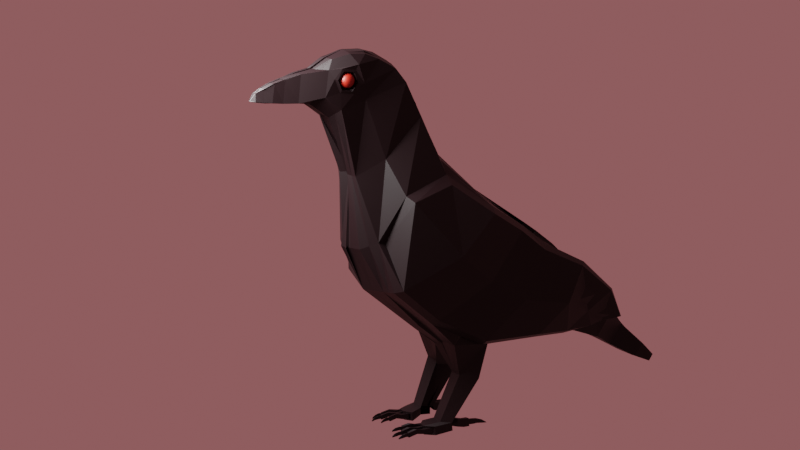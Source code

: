 # Source: corvo.blend  (saved by Blender 3.2.14; exported with 4.5.12 LTS)
import bpy
from mathutils import Matrix  # noqa: F401  (used for matrix-valued properties, if any)

bpy.ops.wm.read_factory_settings(use_empty=True)
scene = bpy.context.scene
scene.name = 'Scene'

# ---- collections
col_corvo = bpy.data.collections.new('corvo'); scene.collection.children.link(col_corvo)

# ---- images (referenced by path relative to the original .blend; pixels are not part of the script)
import os
ASSET_DIR = os.environ.get("B2B_ASSET_DIR", "")  # directory of the original .blend (textures are referenced by path, not embedded)
HERE = os.path.dirname(os.path.abspath(__file__))  # packed textures are extracted next to this script under _unpacked/

def load_image(name, relpath, width, height, colorspace="sRGB"):
    """Load a texture the original file referenced (path relative to the .blend, or extracted next to this script)."""
    p = next((c for c in (os.path.join(HERE, relpath), os.path.join(ASSET_DIR, relpath)) if relpath and os.path.exists(c)), "")
    if p:
        img = bpy.data.images.load(p, check_existing=True)
        img.name = name
    else:  # same state as the original file: an image datablock whose file is absent (Cycles renders it pink)
        img = bpy.data.images.new(name, width, height)
        img.source = "FILE"
        img.filepath = "//" + (relpath or name)
    img.colorspace_settings.name = colorspace
    return img
img_410easfcsdl__ac_sy450__jpg = load_image('410easfCsdL._AC_SY450_.jpg', '410easfCsdL._AC_SY450_.jpg', 1024, 1024, 'sRGB')

# ---- materials (node trees are filled in below, after node groups)
mat_material_001 = bpy.data.materials.new('Material.001')
mat_material_002 = bpy.data.materials.new('Material.002')

# ---- material node trees
mat_material_001.use_nodes = True; mat_material_001.node_tree.nodes.clear()
_N = mat_material_001.node_tree.nodes; _L = mat_material_001.node_tree.links
n0 = _N.new('ShaderNodeBsdfPrincipled'); n0.name = 'Principled BSDF'; n0.location = (10, 300)
n0.distribution = 'GGX'
n0.subsurface_method = 'RANDOM_WALK_SKIN'
n0.inputs[0].default_value = (0.002579, 0.0, 0.0003988, 1.0)
n0.inputs[3].default_value = 1.45
n0.inputs[13].default_value = 0.2464
n0.inputs[27].default_value = (0.0, 0.0, 0.0, 1.0)
n0.inputs[28].default_value = 1.0
n1 = _N.new('ShaderNodeOutputMaterial'); n1.name = 'Material Output'; n1.location = (300, 300)
_L.new(n0.outputs[0], n1.inputs[0])
n1.is_active_output = True
mat_material_002.use_nodes = True; mat_material_002.node_tree.nodes.clear()
_N = mat_material_002.node_tree.nodes; _L = mat_material_002.node_tree.links
n0 = _N.new('ShaderNodeBsdfPrincipled'); n0.name = 'Principled BSDF'; n0.location = (10, 300)
n0.distribution = 'GGX'
n0.subsurface_method = 'RANDOM_WALK_SKIN'
n0.inputs[0].default_value = (0.2375, 0.005361, 0.0, 1.0)
n0.inputs[3].default_value = 1.45
n0.inputs[27].default_value = (0.0, 0.0, 0.0, 1.0)
n0.inputs[28].default_value = 1.0
n1 = _N.new('ShaderNodeOutputMaterial'); n1.name = 'Material Output'; n1.location = (300, 300)
n2 = _N.new('ShaderNodeTexImage'); n2.name = 'Image Texture'; n2.location = (-345, 177)
n2.image = img_410easfcsdl__ac_sy450__jpg
_L.new(n0.outputs[0], n1.inputs[0])
n1.is_active_output = True

# ---- world
world_world = bpy.data.worlds.new('World'); scene.world = world_world
world_world.use_nodes = True; world_world.node_tree.nodes.clear()
_N = world_world.node_tree.nodes; _L = world_world.node_tree.links
n0 = _N.new('ShaderNodeOutputWorld'); n0.name = 'World Output'; n0.location = (300, 300)
n1 = _N.new('ShaderNodeBackground'); n1.name = 'Background'; n1.location = (10, 300)
n1.inputs[0].default_value = (0.2462, 0.08732, 0.09109, 1.0)
_L.new(n1.outputs[0], n0.inputs[0])
n0.is_active_output = True
world_world.color = (0.05088, 0.05088, 0.05088)
world_world.use_sun_shadow = False
world_world.sun_shadow_jitter_overblur = 0.0

# ---- cameras
cam_camera_001 = bpy.data.cameras.new('Camera.001')

# ---- lights
light_point = bpy.data.lights.new('Point', 'POINT')
light_point.transmission_factor = 0.0
light_point.energy = 2000.0
light_point.shadow_soft_size = 0.67
light_point.shadow_maximum_resolution = 0.006
light_point.use_absolute_resolution = True

# ---- meshes
me_cube_001 = bpy.data.meshes.new('Cube.001')
me_cube_001.from_pydata([(0.3748, -0.8431, 0.332), (0.5248, -0.1141, 0.9188), (0.5751, -0.2885, -0.5587), (0.5771, 0.7686, 0.3251), (2.98e-08, -0.2976, -0.7993), (-0.2357, 1.024, 0.3273), (0.7118, 0.2959, -0.164), (0.6751, -0.7791, -0.1341), (0.6717, 0.3455, 0.5824), (0.6497, -0.6286, 0.7975), (-0.05909, -1.157, 0.2404), (-0.007403, -0.09275, 1.252), (3.12e-17, 0.4283, -0.3213), (0.804, -0.1322, 0.192), (-0.1349, -0.6937, 0.7585), (3.64e-17, -0.9224, -0.2643), (0.0, 0.493, 0.7249), (0.2131, -1.105, 1.043), (0.2131, -0.321, 1.631), (0.2986, -0.7913, 1.215), (0.0008554, -1.078, 1.073), (-0.03701, -0.2914, 1.749), (-0.1386, -0.8456, 1.286), (0.1558, -1.27, 2.055), (0.2302, -0.5132, 2.005), (0.1674, -1.126, 2.114), (0.003568, -1.412, 1.701), (-0.002919, -0.4601, 2.048), (-0.06766, -0.9858, 1.89), (0.1962, -1.428, 1.887), (0.2302, -0.6357, 2.153), (0.161, -1.215, 2.126), (-0.03189, -1.592, 1.858), (-0.004488, -0.6257, 2.219), (-0.06766, -1.03, 2.077), (0.1686, -1.092, 2.03), (0.2302, -0.8323, 2.258), (0.1633, -1.147, 1.959), (-0.03189, -1.529, 2.178), (-0.002919, -0.7965, 2.315), (-0.03096, -1.125, 2.238), (0.138, -1.322, 2.267), (0.2137, -0.9823, 2.316), (0.1867, -1.144, 2.321), (-0.0446, -1.367, 2.282), (0.003679, -0.9573, 2.356), (-0.004152, -1.15, 2.356), (0.1292, -1.697, 1.835), (-0.02762, -1.758, 1.833), (0.0889, -1.648, 2.125), (-0.02762, -1.702, 2.138), (0.104, -1.854, 1.839), (-0.01766, -1.907, 1.838), (0.06958, -1.809, 2.073), (0.008711, -1.855, 2.085), (0.104, -1.854, 1.839), (-0.01761, -1.907, 1.838), (0.06864, -1.809, 2.073), (-0.01761, -1.855, 2.085), (0.09581, -1.967, 1.85), (-0.01166, -2.016, 1.848), (0.06344, -1.924, 2.037), (-0.01166, -1.966, 2.047), (0.0781, -2.048, 1.86), (-0.006365, -2.084, 1.85), (0.05021, -2.031, 1.998), (-0.006365, -2.062, 2.0), (0.009844, -2.072, 1.858), (0.05484, -2.131, 1.867), (-0.01188, -2.155, 1.864), (0.04529, -2.124, 1.95), (-0.01188, -2.137, 1.941), (0.01847, -2.175, 1.873), (-0.001299, -2.179, 1.873), (0.0141, -2.173, 1.878), (-0.001299, -2.178, 1.878), (0.3636, 0.1046, -1.327), (0.451, 1.052, 0.199), (0.2044, 0.1353, -1.387), (-0.2357, 1.197, 0.2069), (0.3076, 0.589, -0.4209), (-0.2724, 0.6801, -0.521), (0.4748, 0.2969, -1.362), (0.4441, 1.343, -0.006221), (0.1736, 0.3931, -1.422), (-0.1613, 1.488, 0.001732), (0.4187, 0.7646, -0.8105), (-0.1613, 0.8557, -0.9105), (0.3155, 1.689, -0.2813), (-0.1064, 1.8, -0.2767), (0.4623, 1.227, -0.9178), (-0.1064, 1.296, -0.9978), (0.3326, 2.008, -0.5735), (-0.04175, 2.08, -0.5728), (0.4249, 1.646, -1.02), (-0.04175, 1.689, -1.077), (0.3339, 2.284, -0.8785), (0.002368, 2.329, -0.8805), (0.3726, 2.042, -1.178), (0.002368, 2.068, -1.218), (0.2009, 2.552, -1.146), (0.1148, 2.592, -1.142), (0.2296, 2.372, -1.367), (0.2049, 2.398, -1.391), (0.3168, 2.802, -1.4), (0.1379, 2.829, -1.397), (0.3223, 2.682, -1.547), (0.2383, 2.7, -1.563), (0.315, 2.977, -1.575), (0.121, 3.042, -1.574), (0.3248, 2.916, -1.651), (0.121, 2.976, -1.659), (0.451, -0.0176, -0.9261), (-0.009914, -0.0114, -1.034), (0.4441, 0.4255, -0.9794), (-0.1613, 0.3991, -1.081), (0.3164, -0.1156, -1.869), (0.2477, -0.09402, -1.884), (0.3846, 0.000658, -1.876), (0.2053, 0.08779, -1.909), (0.3319, -0.1048, -1.95), (0.07699, -2.051, 1.855), (0.3846, 0.0115, -1.975), (0.06394, -1.931, 2.039), (0.3, -0.2879, -1.913), (0.3119, -1.002, 0.3027), (0.3251, -0.2162, -1.916), (0.1957, -0.1374, -1.955), (0.3027, -0.2821, -1.968), (0.309, 0.9043, 0.3384), (0.3278, -0.2105, -1.971), (0.07806, -1.657, 2.127), (0.3514, -0.2011, -1.896), (0.3514, -0.1903, -2.004), (0.2629, -0.3139, -1.91), (0.309, 1.077, 0.2015), (0.2629, -0.3071, -1.978), (0.1117, -1.707, 1.835), (0.172, -0.114, -1.929), (0.2145, -0.277, -1.904), (0.09094, -1.975, 1.85), (0.06705, -1.816, 2.075), (0.3224, -0.5387, -1.917), (0.3317, -0.5385, -1.918), (0.3243, -0.5346, -1.956), (0.3336, -0.5344, -1.957), (0.2534, -0.6992, -1.949), (0.2586, -0.6792, -1.96), (0.2528, -0.6793, -1.96), (0.2574, -0.6817, -1.935), (0.2515, -0.6819, -1.935), (0.2586, -0.6792, -1.96), (0.3141, -0.5398, -1.908), (0.3392, -0.5391, -1.911), (0.3168, -0.534, -1.963), (0.3419, -0.5333, -1.966), (0.2528, -0.6793, -1.96), (0.2574, -0.6817, -1.935), (0.2515, -0.6819, -1.935), (0.2644, -0.6574, -1.956), (0.2565, -0.6576, -1.955), (0.3245, -0.5255, -1.916), (0.3337, -0.5252, -1.917), (0.3264, -0.5214, -1.955), (0.3356, -0.5211, -1.956), (0.1137, -1.329, 2.269), (0.2583, -0.6609, -1.922), (0.2505, -0.6611, -1.922), (0.2624, -0.6142, -1.951), (0.2532, -0.6144, -1.95), (0.2605, -0.6183, -1.912), (0.2513, -0.6186, -1.911), (0.1548, -1.124, 1.048), (0.3245, -0.5255, -1.916), (0.3337, -0.5252, -1.917), (0.3264, -0.5214, -1.955), (0.3356, -0.5211, -1.956), (0.309, -0.294, -0.6701), (0.2624, -0.5643, -1.953), (0.1274, 2.975, -1.579), (0.2532, -0.5645, -1.952), (0.2605, -0.5684, -1.914), (0.2513, -0.5686, -1.913), (0.2624, -0.5643, -1.953), (0.1153, -1.431, 2.165), (0.3245, -0.5754, -1.914), (0.3337, -0.5751, -1.915), (0.3264, -0.5713, -1.953), (0.3356, -0.571, -1.954), (0.2532, -0.5645, -1.952), (0.2687, -0.5765, -1.962), (0.2436, -0.5772, -1.96), (0.266, -0.5823, -1.907), (0.2409, -0.5829, -1.905), (0.3236, -0.6179, -1.925), (0.3315, -0.6177, -1.926), (0.3297, -0.6144, -1.958), (0.3375, -0.6142, -1.959), (0.2604, -0.5775, -1.954), (0.2512, -0.5778, -1.953), (0.2585, -0.5816, -1.914), (0.2492, -0.5819, -1.914), (0.04377, -2.135, 1.867), (0.3247, -0.6387, -1.938), (0.3305, -0.6386, -1.939), (0.3259, -0.6361, -1.963), (0.3318, -0.636, -1.963), (0.2389, -0.4932, -1.941), (0.2546, -0.2536, -1.968), (0.2342, -0.4093, -1.963), (0.2295, -0.3253, -1.965), (0.2519, -0.2594, -1.912), (0.2268, -0.3311, -1.91), (0.2248, -0.3043, -1.979), (0.1464, -1.496, 1.854), (0.3247, -0.6387, -1.938), (0.3305, -0.6386, -1.939), (0.3259, -0.6361, -1.963), (0.3318, -0.636, -1.963), (0.2248, -0.3111, -1.911), (0.2877, 0.02596, -1.982), (0.2507, -0.1012, -1.957), (0.2877, 0.01512, -1.881), (0.05373, -2.034, 1.996), (0.3265, -0.6561, -1.953), (0.3297, -0.656, -1.953), (0.3272, -0.6547, -1.966), (0.3303, -0.6546, -1.966), (0.2378, -0.112, -1.871), (0.3421, 0.3129, -1.372), (0.27, 0.1097, -1.337), (0.1355, 2.913, -1.656), (0.1672, 2.681, -1.554), (0.1202, 2.372, -1.375), (0.3074, -0.3661, -1.966), (0.3121, -0.4501, -1.944), (0.3094, -0.4558, -1.889), (0.3047, -0.3718, -1.911), (0.3298, -0.3238, -1.914), (0.3345, -0.4315, -1.891), (0.3372, -0.4257, -1.946), (0.3325, -0.3181, -1.969), (0.1868, 2.043, -1.187), (0.1545, 2.289, -0.8813), (0.2668, 2.034, -0.5658), (0.01154, -2.174, 1.878), (0.3591, 1.654, -1.029), (0.01519, -2.176, 1.873), (0.0358, -2.126, 1.949), (0.1581, 2.802, -1.403), (0.09637, 2.554, -1.149), (0.1657, -0.2947, -0.696), (0.1503, -0.2962, -0.7476), (0.1503, 0.9818, 0.3362), (0.1657, 0.9302, 0.3377), (0.09123, -1.118, 0.2497), (0.2415, -1.08, 0.2591), (0.2415, -0.09567, 1.149), (0.09123, -0.09421, 1.2), (0.3737, -0.8631, -0.2059), (0.1868, -0.8928, -0.2351), (0.3737, 0.4233, 0.6665), (0.1868, 0.4582, 0.6957), (-0.02133, -1.039, 1.063), (0.0959, -1.144, 1.053), (0.0959, -0.3111, 1.67), (0.08023, -0.3012, 1.709), (0.04323, -1.387, 1.686), (0.1183, -1.362, 1.671), (0.1183, -0.4955, 2.019), (0.04323, -0.4778, 2.033), (0.03211, -1.586, 1.819), (0.09612, -1.565, 1.82), (0.155, -0.6238, 2.172), (0.07993, -0.6119, 2.191), (0.01797, -1.51, 2.174), (0.06784, -1.491, 2.169), (0.155, -0.8204, 2.277), (0.07993, -0.8084, 2.296), (0.04071, -1.352, 2.277), (0.08933, -1.337, 2.272), (0.1612, -0.974, 2.33), (0.1538, -0.9656, 2.343), (0.1349, -1.146, 2.333), (0.08306, -1.148, 2.345), (0.03319, -1.738, 1.834), (0.09399, -1.718, 1.835), (0.01975, -1.684, 2.134), (0.06712, -1.666, 2.13), (0.03564, -1.889, 1.838), (0.089, -1.871, 1.839), (0.05024, -1.84, 2.081), (0.06544, -1.824, 2.077), (0.03569, -1.889, 1.838), (0.089, -1.871, 1.839), (0.02391, -1.84, 2.081), (0.06544, -1.824, 2.077), (0.03718, -2.0, 1.849), (0.08603, -1.984, 1.849), (0.02639, -1.952, 2.044), (0.06444, -1.938, 2.041), (0.03475, -2.069, 1.851), (0.07587, -2.055, 1.851), (0.02546, -2.049, 1.996), (0.05728, -2.036, 1.993), (0.01036, -2.147, 1.865), (0.0326, -2.139, 1.866), (0.007173, -2.133, 1.944), (0.02623, -2.129, 1.947), (0.005289, -2.178, 1.873), (0.01188, -2.176, 1.873), (0.003834, -2.176, 1.878), (0.008966, -2.175, 1.878), (0.1657, -0.01246, -0.9594), (0.1503, -0.007313, -0.9927), (0.1503, 1.154, 0.2092), (0.1657, 1.103, 0.2041), (0.2769, 0.4198, -1.011), (0.2615, 0.4141, -1.042), (0.1467, 1.446, 0.004062), (0.3712, 1.394, -0.00108), (0.3499, 0.798, -0.8413), (0.298, 0.8315, -0.8722), (0.1689, 1.769, -0.2733), (0.3608, 1.729, -0.2773), (0.3237, 1.253, -0.942), (0.1975, 1.279, -0.9662), (0.1951, 2.062, -0.5681), (0.2005, 2.061, -0.5581), (0.2928, 1.663, -1.037), (0.2144, 1.681, -1.053), (0.213, 2.32, -0.8749), (-0.02646, 2.293, -0.8842), (-0.0006862, 2.044, -1.196), (0.2259, 2.065, -1.199), (0.1541, 2.578, -1.143), (-0.009129, 2.556, -1.152), (0.009944, 2.372, -1.382), (0.2537, 2.39, -1.383), (0.1641, 2.82, -1.398), (-0.001915, 2.802, -1.406), (0.0108, 2.679, -1.56), (0.2708, 2.694, -1.558), (0.1345, 3.037, -1.574), (-0.06194, 2.973, -1.582), (-0.05541, 2.91, -1.661), (0.1378, 2.973, -1.657), (0.1756, 0.1148, -1.347), (0.2575, 0.125, -1.367), (0.2082, 0.329, -1.382), (0.2583, 0.361, -1.402), (0.1585, -0.1084, -1.874), (0.2706, -0.1012, -1.879), (0.1899, 0.0297, -1.887), (0.265, 0.05875, -1.898), (0.1689, -0.09758, -1.964), (0.09652, -1.863, 1.839), (0.1899, 0.04055, -1.989), (0.06752, -1.816, 2.075), (0.1409, -0.2508, -1.915), (0.2374, -0.2905, -1.899), (0.1409, -0.2442, -1.981), (0.09653, -1.863, 1.839), (0.2451, -0.2922, -1.922), (0.3381, 1.709, -0.2793), (0.3933, 1.24, -0.9299), (0.3845, 0.7812, -0.8258), (0.3608, 0.4226, -0.9951), (0.309, -0.01504, -0.9427), (0.1609, -1.145, 2.327), (0.1876, -0.9781, 2.323), (0.1928, -0.8263, 2.268), (0.1928, -0.6298, 2.163), (0.1745, -0.5044, 2.012), (0.1548, -0.3161, 1.651), (0.4675, 0.4058, 0.6518), (0.2572, -0.6978, -1.963), (0.254, -0.6978, -1.963), (0.2565, -0.6992, -1.95), (0.4675, -0.8482, -0.1912), (0.1708, -1.312, 1.713), (0.4078, 1.368, -0.003662), (0.3187, -0.1027, 1.078), (0.3248, 0.1866, -1.89), (0.265, 0.1837, -1.901), (0.3248, 0.1974, -1.992), (0.265, 0.1945, -2.006), (0.3073, 0.262, -1.915), (0.2826, 0.2609, -1.919), (0.3073, 0.2692, -1.982), (0.2826, 0.2679, -1.988), (0.3248, 0.261, -1.894), (0.265, 0.2581, -1.905), (0.3248, 0.2719, -1.996), (0.265, 0.269, -2.01), (0.3073, 0.3221, -1.92), (0.2826, 0.321, -1.924), (0.3073, 0.3293, -1.987), (0.2826, 0.328, -1.993), (0.3056, 0.3853, -1.93), (0.2842, 0.3843, -1.934), (0.3056, 0.3915, -1.988), (0.2842, 0.3904, -1.993), (0.3031, 0.4513, -1.956), (0.2868, 0.4505, -1.959), (0.3031, 0.456, -2.0), (0.2868, 0.4552, -2.004), (0.2964, 0.5209, -2.004), (0.2934, 0.5207, -2.004), (0.2964, 0.5217, -2.012), (0.2934, 0.5216, -2.013), (0.265, 0.1321, -1.987), (0.3248, 0.119, -1.973), (0.3248, 0.1081, -1.871), (0.265, 0.1212, -1.882), (0.451, 0.8786, 0.3392), (0.4659, 0.3406, -0.2166), (0.451, -0.2932, -0.6444), (0.3816, -0.9257, 0.3458), (0.5605, -0.8334, -0.1767), (0.5605, 0.3884, 0.6373), (0.3952, -0.1096, 1.009), (0.5304, -0.6725, 0.8479), (0.4916, 1.161, 0.1126), (0.625, 0.7945, -0.4697), (0.4916, 0.3208, -0.958), (0.6039, 1.068, 0.08022), (0.7237, 0.746, -0.4321), (0.602, 0.3092, -0.8826), (0.5407, 1.66, -0.1448), (0.6423, 1.381, -0.5884), (0.5407, 1.02, -0.9604), (0.6263, 1.589, -0.1694), (0.7176, 1.344, -0.5597), (0.6249, 1.011, -0.9029), (0.5016, 2.126, -0.5478), (0.4607, 1.8, -0.8075), (0.5016, 1.433, -0.9923), (0.5695, 2.066, -0.5478), (0.507, 1.78, -0.7763), (0.5683, 1.441, -0.9469), (0.4383, 2.336, -0.9432), (0.3525, 2.087, -0.9942), (0.4383, 1.837, -0.9928), (0.4796, 2.303, -0.9267), (0.3888, 2.085, -0.9717), (0.479, 1.854, -0.9705), (0.1915, -0.9676, 1.842), (0.2227, -1.263, 1.756), (0.1569, -1.236, 1.971), (0.2284, -0.9964, 2.016), (0.2576, -1.075, 2.215), (0.1624, -1.372, 2.161), (0.2143, -1.25, 1.953), (0.2057, -1.266, 1.927), (0.2129, -1.114, 1.908), (0.2223, -1.138, 1.938), (0.2276, -1.04, 2.005), (0.2288, -1.07, 2.027), (0.214, -1.242, 2.175), (0.2194, -1.224, 2.147), (0.2274, -1.113, 2.132), (0.2271, -1.099, 2.157), (0.2128, -1.292, 2.058), (0.1998, -1.324, 2.069), (0.2362, -0.499, -1.886), (0.2315, -0.415, -1.908), (0.2566, -0.367, -1.911), (0.2613, -0.4746, -1.888), (0.264, -0.4689, -1.943), (0.2593, -0.3613, -1.966), (0.2831, -0.3174, -1.889), (0.2831, -0.3066, -1.997), (0.189, -0.2951, -1.913), (0.189, -0.2885, -1.979), (0.1253, -0.2386, -1.894), (0.1253, -0.2277, -2.002), (0.2046, -0.3116, -1.891), (0.2046, -0.3007, -2.0), (0.2629, -0.2907, -1.91), (0.2629, -0.2839, -1.978), (0.2248, -0.2879, -1.911), (0.2248, -0.2811, -1.979), (0.1409, -0.2276, -1.915), (0.1409, -0.221, -1.981), (0.189, -0.272, -1.913), (0.189, -0.2654, -1.979), (0.1356, -0.6405, -1.938), (0.1418, -0.6215, -1.95), (0.136, -0.621, -1.949), (0.1428, -0.6231, -1.925), (0.1371, -0.6226, -1.924), (0.1418, -0.6215, -1.95), (0.136, -0.621, -1.949), (0.1428, -0.6231, -1.925), (0.1371, -0.6226, -1.924), (0.1502, -0.6003, -1.947), (0.1425, -0.5997, -1.946), (0.1473, -0.6021, -1.913), (0.1396, -0.6014, -1.912), (0.1534, -0.5571, -1.944), (0.1443, -0.5563, -1.942), (0.1551, -0.5597, -1.905), (0.146, -0.5589, -1.903), (0.1585, -0.5075, -1.948), (0.1494, -0.5067, -1.946), (0.1602, -0.5102, -1.909), (0.1511, -0.5094, -1.907), (0.1585, -0.5075, -1.948), (0.1494, -0.5067, -1.946), (0.1624, -0.5206, -1.958), (0.1378, -0.5185, -1.953), (0.1648, -0.5244, -1.902), (0.1402, -0.5222, -1.897), (0.155, -0.5205, -1.948), (0.1459, -0.5197, -1.946), (0.1567, -0.5232, -1.909), (0.1476, -0.5224, -1.907), (0.144, -0.434, -1.936), (0.1821, -0.1985, -1.975), (0.1459, -0.3507, -1.962), (0.15, -0.2669, -1.967), (0.1845, -0.2022, -1.919), (0.1524, -0.2706, -1.911), (0.1381, -0.6399, -1.952), (0.135, -0.6396, -1.952), (0.1387, -0.6408, -1.939), (0.1464, -0.4377, -1.881), (0.1483, -0.3545, -1.907), (0.1779, -0.3096, -1.914), (0.1735, -0.4164, -1.887), (0.1711, -0.4126, -1.942), (0.1755, -0.3059, -1.969)], [(138, 127), (363, 360)], [(252, 4, 113, 314), (415, 416, 80, 77), (2, 6, 13, 7), (6, 3, 8, 13), (13, 8, 1, 9), (7, 13, 9, 0), (11, 14, 22, 21), (258, 11, 21, 266), (177, 417, 419, 379), (379, 419, 418, 125), (253, 5, 16, 262), (262, 16, 11, 258), (21, 22, 28, 27), (19, 18, 24, 447), (418, 422, 19, 17), (14, 10, 20, 22), (125, 418, 17, 172), (422, 421, 18, 19), (380, 448, 29, 214), (28, 26, 32, 34), (266, 21, 27, 270), (17, 19, 447, 448), (22, 20, 26, 28), (172, 17, 448, 380), (274, 33, 39, 278), (33, 34, 40, 39), (447, 24, 30, 450), (27, 28, 34, 33), (270, 27, 33, 274), (454, 464, 29, 448), (184, 452, 41, 165), (40, 38, 44, 46), (462, 457, 450, 451), (34, 32, 38, 40), (275, 38, 50, 287), (450, 30, 36, 451), (279, 284, 46, 44), (284, 282, 45, 46), (451, 36, 42, 43), (39, 40, 46, 45), (278, 39, 45, 282), (452, 451, 43, 41), (137, 47, 51, 362), (38, 32, 48, 50), (214, 29, 47, 137), (29, 452, 49, 47), (54, 52, 56, 58), (50, 48, 52, 54), (287, 50, 54, 291), (47, 49, 53, 51), (55, 57, 61, 59), (291, 54, 58, 295), (51, 53, 57, 55), (362, 51, 55, 356), (59, 61, 65, 63), (356, 55, 59, 140), (58, 56, 60, 62), (295, 58, 62, 299), (66, 64, 69, 71), (140, 59, 63, 121), (62, 60, 64, 66), (299, 62, 66, 303), (68, 70, 74, 72), (303, 66, 71, 307), (64, 60, 67, 69), (63, 65, 70, 68), (121, 63, 68, 202), (247, 72, 74, 245), (202, 68, 72, 247), (71, 69, 73, 75), (307, 71, 75, 311), (135, 77, 83, 381), (80, 112, 114, 86), (4, 12, 81, 113), (416, 417, 112, 80), (12, 5, 79, 81), (129, 415, 77, 135), (87, 85, 89, 91), (367, 366, 86, 114), (113, 81, 87, 115), (81, 79, 85, 87), (77, 80, 86, 83), (229, 82, 118, 222), (326, 91, 95, 330), (83, 86, 90, 88), (322, 87, 91, 326), (381, 83, 88, 364), (95, 93, 97, 99), (88, 90, 94, 92), (91, 89, 93, 95), (364, 88, 92, 244), (243, 96, 100, 250), (244, 92, 96, 243), (330, 95, 99, 334), (92, 94, 98, 96), (338, 103, 107, 342), (334, 99, 103, 338), (96, 98, 102, 100), (99, 97, 101, 103), (104, 106, 110, 108), (100, 102, 106, 104), (103, 101, 105, 107), (250, 100, 104, 249), (231, 179, 108, 110), (107, 105, 109, 111), (249, 104, 108, 179), (342, 107, 111, 346), (230, 76, 112, 368), (76, 82, 114, 112), (350, 84, 115, 318), (84, 78, 113, 115), (352, 117, 139, 360), (348, 78, 117, 352), (78, 84, 119, 117), (82, 76, 116, 118), (43, 42, 370, 369), (41, 43, 369, 165), (222, 118, 122, 220), (122, 118, 132, 133), (236, 235, 154, 152), (120, 122, 133, 472), (117, 119, 138, 139), (24, 373, 372, 30), (118, 116, 471, 132), (221, 120, 472, 478), (124, 126, 132, 471), (130, 128, 472, 133), (128, 124, 471, 472), (126, 130, 133, 132), (65, 223, 248, 70), (420, 375, 382, 421), (57, 141, 123, 61), (30, 372, 371, 36), (18, 374, 373, 24), (49, 131, 358, 53), (207, 469, 190, 191), (180, 178, 168, 169), (240, 239, 153, 155), (251, 177, 379, 259), (239, 236, 152, 153), (235, 240, 155, 154), (142, 143, 153, 152), (145, 144, 154, 155), (144, 142, 152, 154), (143, 145, 155, 153), (181, 182, 171, 170), (200, 198, 190, 192), (469, 468, 192, 190), (198, 199, 191, 190), (201, 200, 192, 193), (259, 379, 125, 256), (268, 380, 214, 272), (162, 161, 173, 174), (144, 145, 164, 163), (199, 198, 183, 189), (142, 144, 163, 161), (468, 465, 193, 192), (168, 170, 166, 159), (145, 143, 162, 164), (199, 201, 193, 191), (143, 142, 161, 162), (174, 173, 185, 186), (302, 121, 202, 306), (272, 214, 137, 286), (163, 164, 176, 175), (276, 184, 165, 280), (161, 163, 175, 173), (290, 362, 356, 294), (256, 125, 172, 264), (164, 162, 174, 176), (286, 137, 362, 290), (186, 185, 194, 195), (317, 321, 366, 367), (188, 186, 195, 197), (310, 247, 245, 312), (175, 176, 188, 187), (298, 140, 121, 302), (173, 175, 187, 185), (306, 202, 247, 310), (176, 174, 186, 188), (195, 194, 203, 204), (328, 244, 243, 332), (197, 195, 204, 206), (349, 229, 222, 353), (187, 188, 197, 196), (254, 129, 135, 316), (185, 187, 196, 194), (320, 381, 364, 324), (353, 222, 220, 357), (206, 204, 216, 218), (336, 250, 249, 340), (196, 197, 206, 205), (332, 243, 250, 336), (194, 196, 205, 203), (345, 344, 179, 231), (76, 230, 228, 116), (218, 216, 225, 227), (204, 203, 215, 216), (355, 221, 478, 476), (205, 206, 218, 217), (347, 230, 368, 313), (203, 205, 217, 215), (134, 219, 481, 479), (106, 232, 231, 110), (225, 224, 226, 227), (216, 215, 224, 225), (116, 228, 477, 471), (217, 218, 227, 226), (120, 221, 220, 122), (215, 217, 226, 224), (82, 229, 367, 114), (128, 130, 241, 234), (234, 241, 240, 235), (126, 124, 237, 238), (238, 237, 236, 239), (130, 126, 238, 241), (241, 238, 239, 240), (124, 128, 234, 237), (237, 234, 235, 236), (70, 248, 245, 74), (86, 366, 365, 90), (94, 246, 242, 98), (102, 233, 232, 106), (61, 123, 223, 65), (53, 358, 141, 57), (98, 242, 233, 102), (90, 365, 246, 94), (340, 249, 179, 344), (324, 364, 244, 328), (316, 135, 381, 320), (294, 356, 140, 298), (264, 172, 380, 268), (170, 171, 167, 166), (474, 473, 485, 486), (36, 371, 370, 42), (421, 382, 374, 18), (465, 207, 191, 193), (452, 184, 131, 49), (412, 411, 386, 385), (221, 355, 357, 220), (415, 129, 375, 420), (230, 347, 351, 228), (347, 348, 352, 351), (228, 351, 475, 477), (351, 352, 360, 475), (229, 349, 317, 367), (349, 350, 318, 317), (78, 348, 314, 113), (348, 347, 313, 314), (232, 341, 345, 231), (341, 342, 346, 345), (105, 339, 343, 109), (339, 340, 344, 343), (111, 109, 343, 346), (346, 343, 344, 345), (101, 335, 339, 105), (335, 336, 340, 339), (242, 333, 337, 233), (333, 334, 338, 337), (233, 337, 341, 232), (337, 338, 342, 341), (246, 329, 333, 242), (329, 330, 334, 333), (93, 327, 331, 97), (327, 328, 332, 331), (97, 331, 335, 101), (331, 332, 336, 335), (89, 323, 327, 93), (323, 324, 328, 327), (85, 319, 323, 89), (319, 320, 324, 323), (366, 321, 325, 365), (321, 322, 326, 325), (365, 325, 329, 246), (325, 326, 330, 329), (84, 350, 354, 119), (350, 349, 353, 354), (115, 87, 322, 318), (318, 322, 321, 317), (5, 253, 315, 79), (253, 254, 316, 315), (79, 315, 319, 85), (315, 316, 320, 319), (248, 308, 312, 245), (308, 307, 311, 312), (69, 305, 309, 73), (305, 306, 310, 309), (73, 309, 311, 75), (309, 310, 312, 311), (64, 301, 305, 69), (301, 302, 306, 305), (223, 304, 308, 248), (304, 303, 307, 308), (123, 300, 304, 223), (300, 299, 303, 304), (60, 297, 301, 64), (297, 298, 302, 301), (141, 296, 300, 123), (296, 295, 299, 300), (56, 293, 297, 60), (293, 294, 298, 297), (52, 289, 293, 56), (289, 290, 294, 293), (358, 292, 296, 141), (292, 291, 295, 296), (131, 288, 292, 358), (288, 287, 291, 292), (32, 271, 285, 48), (271, 272, 286, 285), (48, 285, 289, 52), (285, 286, 290, 289), (371, 277, 281, 370), (277, 278, 282, 281), (369, 370, 281, 283), (283, 281, 282, 284), (165, 369, 283, 280), (280, 283, 284, 279), (184, 276, 288, 131), (276, 275, 287, 288), (38, 275, 279, 44), (275, 276, 280, 279), (373, 269, 273, 372), (269, 270, 274, 273), (372, 273, 277, 371), (273, 274, 278, 277), (20, 263, 267, 26), (263, 264, 268, 267), (374, 265, 269, 373), (265, 266, 270, 269), (26, 267, 271, 32), (267, 268, 272, 271), (10, 255, 263, 20), (255, 256, 264, 263), (375, 261, 257, 382), (261, 262, 258, 257), (129, 254, 261, 375), (254, 253, 262, 261), (15, 260, 255, 10), (260, 259, 256, 255), (4, 252, 260, 15), (252, 251, 259, 260), (382, 257, 265, 374), (257, 258, 266, 265), (177, 251, 313, 368), (251, 252, 314, 313), (383, 385, 393, 391), (414, 413, 383, 384), (413, 412, 385, 383), (411, 414, 384, 386), (387, 389, 397, 395), (385, 386, 394, 393), (386, 384, 392, 394), (384, 383, 391, 392), (387, 388, 392, 391), (390, 389, 393, 394), (388, 390, 394, 392), (389, 387, 391, 393), (398, 396, 400, 402), (389, 390, 398, 397), (390, 388, 396, 398), (388, 387, 395, 396), (402, 400, 404, 406), (396, 395, 399, 400), (395, 397, 401, 399), (397, 398, 402, 401), (403, 405, 409, 407), (400, 399, 403, 404), (399, 401, 405, 403), (401, 402, 406, 405), (408, 407, 409, 410), (405, 406, 410, 409), (406, 404, 408, 410), (404, 403, 407, 408), (476, 475, 351, 355), (353, 357, 412, 413), (354, 353, 413, 414), (417, 177, 368, 112), (416, 415, 423, 424), (3, 6, 427, 426), (7, 0, 418, 419), (2, 7, 419, 417), (8, 3, 415, 420), (1, 8, 420, 421), (9, 1, 421, 422), (0, 9, 422, 418), (423, 426, 432, 429), (428, 425, 431, 434), (6, 2, 428, 427), (2, 417, 425, 428), (415, 3, 426, 423), (417, 416, 424, 425), (431, 430, 436, 437), (433, 434, 440, 439), (426, 427, 433, 432), (424, 423, 429, 430), (427, 428, 434, 433), (425, 424, 430, 431), (435, 438, 444, 441), (440, 437, 443, 446), (434, 431, 437, 440), (429, 432, 438, 435), (432, 433, 439, 438), (430, 429, 435, 436), (444, 445, 442, 441), (445, 446, 443, 442), (438, 439, 445, 444), (436, 435, 441, 442), (439, 440, 446, 445), (437, 436, 442, 443), (460, 463, 23, 31), (457, 455, 447, 450), (456, 458, 35, 37), (464, 459, 452, 29), (459, 462, 451, 452), (458, 461, 25, 35), (456, 453, 454, 455), (453, 463, 464, 454), (458, 456, 455, 457), (462, 459, 460, 461), (457, 462, 461, 458), (459, 464, 463, 460), (455, 454, 448, 447), (463, 453, 449, 23), (461, 460, 31, 25), (453, 456, 37, 449), (182, 180, 169, 171), (178, 181, 170, 168), (166, 167, 158, 157), (159, 166, 157, 151), (169, 168, 159, 160), (171, 169, 160, 167), (160, 159, 151, 156), (167, 160, 156, 158), (147, 149, 378, 376), (378, 146, 377, 376), (149, 150, 146, 378), (148, 147, 376, 377), (150, 148, 377, 146), (210, 208, 470, 209), (209, 470, 469, 207), (211, 212, 466, 467), (467, 466, 465, 468), (208, 211, 467, 470), (470, 467, 468, 469), (212, 210, 209, 466), (466, 209, 207, 465), (134, 136, 472, 471), (213, 219, 477, 478), (136, 213, 478, 472), (219, 134, 471, 477), (361, 359, 475, 476), (473, 474, 478, 477), (359, 473, 477, 475), (474, 361, 476, 478), (480, 479, 481, 482), (486, 485, 483, 484), (219, 213, 482, 481), (473, 359, 483, 485), (359, 361, 484, 483), (213, 136, 480, 482), (361, 474, 486, 484), (136, 134, 479, 480), (518, 531, 510, 511), (505, 504, 500, 501), (506, 507, 503, 502), (531, 530, 512, 510), (514, 515, 511, 510), (517, 516, 512, 513), (515, 514, 508, 509), (530, 527, 513, 512), (500, 502, 498, 496), (515, 517, 513, 511), (502, 503, 499, 498), (527, 518, 511, 513), (507, 505, 501, 503), (504, 506, 502, 500), (498, 499, 495, 494), (496, 498, 494, 492), (501, 500, 496, 497), (503, 501, 497, 499), (497, 496, 492, 493), (499, 497, 493, 495), (488, 490, 526, 524), (526, 487, 525, 524), (490, 491, 487, 526), (489, 488, 524, 525), (491, 489, 525, 487), (521, 519, 532, 520), (520, 532, 531, 518), (522, 523, 528, 529), (529, 528, 527, 530), (519, 522, 529, 532), (532, 529, 530, 531), (523, 521, 520, 528), (528, 520, 518, 527)])
_uv = me_cube_001.uv_layers.new(name='UVMap')
_uv.uv.foreach_set('vector', [0.2917, 0.5, 0.25, 0.5, 0.25, 0.5, 0.2917, 0.5, 0.625, 0.5, 0.5, 0.5, 0.5, 0.5, 0.625, 0.5, 0.3865, 0.5128, 0.5017, 0.5142, 0.5, 0.625, 0.3865, 0.6274, 0.5017, 0.5142, 0.6133, 0.5152, 0.6125, 0.6227, 0.5, 0.625, 0.5, 0.625, 0.6125, 0.6227, 0.6119, 0.7374, 0.4994, 0.7376, 0.3865, 0.6274, 0.5, 0.625, 0.4994, 0.7376, 0.3886, 0.734, 0.0, 0.0, 0.0, 0.0, 0.0, 0.0, 0.0, 0.0, 0.7083, 0.75, 0.75, 0.75, 0.75, 0.75, 0.7083, 0.75, 0.3543, 0.5, 0.375, 0.5, 0.375, 0.625, 0.3543, 0.625, 0.3543, 0.625, 0.375, 0.625, 0.375, 0.75, 0.3543, 0.75, 0.7083, 0.5, 0.75, 0.5, 0.75, 0.625, 0.7083, 0.625, 0.7083, 0.625, 0.75, 0.625, 0.75, 0.75, 0.7083, 0.75, 0.0, 0.0, 0.0, 0.0, 0.0, 0.0, 0.0, 0.0, 0.5, 0.75, 0.625, 0.75, 0.625, 0.75, 0.5, 0.75, 0.375, 0.75, 0.5, 0.75, 0.5, 0.75, 0.375, 0.75, 0.0, 0.0, 0.0, 0.0, 0.0, 0.0, 0.0, 0.0, 0.3543, 0.75, 0.375, 0.75, 0.375, 0.75, 0.3543, 0.75, 0.5, 0.75, 0.625, 0.75, 0.625, 0.75, 0.5, 0.75, 0.3543, 0.75, 0.375, 0.75, 0.375, 0.75, 0.3543, 0.75, 0.0, 0.0, 0.0, 0.0, 0.0, 0.0, 0.0, 0.0, 0.7083, 0.75, 0.75, 0.75, 0.75, 0.75, 0.7083, 0.75, 0.375, 0.75, 0.5, 0.75, 0.5, 0.75, 0.375, 0.75, 0.0, 0.0, 0.0, 0.0, 0.0, 0.0, 0.0, 0.0, 0.3543, 0.75, 0.375, 0.75, 0.375, 0.75, 0.3543, 0.75, 0.7083, 0.75, 0.75, 0.75, 0.75, 0.75, 0.7083, 0.75, 0.0, 0.0, 0.0, 0.0, 0.0, 0.0, 0.0, 0.0, 0.5, 0.75, 0.625, 0.75, 0.625, 0.75, 0.5, 0.75, 0.0, 0.0, 0.0, 0.0, 0.0, 0.0, 0.0, 0.0, 0.7083, 0.75, 0.75, 0.75, 0.75, 0.75, 0.7083, 0.75, 0.4049, 0.75, 0.4002, 0.75, 0.375, 0.75, 0.375, 0.75, 0.3543, 0.75, 0.375, 0.75, 0.375, 0.75, 0.3542, 0.75, 0.0, 0.0, 0.0, 0.0, 0.0, 0.0, 0.0, 0.0, 0.475, 0.75, 0.4891, 0.75, 0.5, 0.75, 0.5, 0.75, 0.0, 0.0, 0.0, 0.0, 0.0, 0.0, 0.0, 0.0, 0.2917, 0.75, 0.25, 0.75, 0.25, 0.75, 0.2917, 0.75, 0.5, 0.75, 0.625, 0.75, 0.625, 0.75, 0.5, 0.75, 0.375, 0.8333, 0.5, 0.8333, 0.5, 0.875, 0.375, 0.875, 0.5, 0.8333, 0.625, 0.8333, 0.625, 0.875, 0.5, 0.875, 0.5, 0.75, 0.625, 0.75, 0.625, 0.75, 0.5, 0.75, 0.0, 0.0, 0.0, 0.0, 0.0, 0.0, 0.0, 0.0, 0.7083, 0.75, 0.75, 0.75, 0.75, 0.75, 0.7083, 0.75, 0.375, 0.75, 0.5, 0.75, 0.5, 0.75, 0.375, 0.75, 0.3543, 0.75, 0.375, 0.75, 0.375, 0.75, 0.3543, 0.75, 0.0, 0.0, 0.0, 0.0, 0.0, 0.0, 0.0, 0.0, 0.3543, 0.75, 0.375, 0.75, 0.375, 0.75, 0.3543, 0.75, 0.375, 0.75, 0.375, 0.75, 0.375, 0.75, 0.375, 0.75, 0.0, 0.0, 0.0, 0.0, 0.0, 0.0, 0.0, 0.0, 0.0, 0.0, 0.0, 0.0, 0.0, 0.0, 0.0, 0.0, 0.2917, 0.75, 0.25, 0.75, 0.25, 0.75, 0.2917, 0.75, 0.375, 0.75, 0.375, 0.75, 0.375, 0.75, 0.375, 0.75, 0.375, 0.75, 0.375, 0.75, 0.375, 0.75, 0.375, 0.75, 0.2917, 0.75, 0.25, 0.75, 0.25, 0.75, 0.2917, 0.75, 0.375, 0.75, 0.375, 0.75, 0.375, 0.75, 0.375, 0.75, 0.3543, 0.75, 0.375, 0.75, 0.375, 0.75, 0.3543, 0.75, 0.375, 0.75, 0.375, 0.75, 0.375, 0.75, 0.375, 0.75, 0.3543, 0.75, 0.375, 0.75, 0.375, 0.75, 0.3543, 0.75, 0.0, 0.0, 0.0, 0.0, 0.0, 0.0, 0.0, 0.0, 0.2917, 0.75, 0.25, 0.75, 0.25, 0.75, 0.2917, 0.75, 0.0, 0.0, 0.0, 0.0, 0.0, 0.0, 0.0, 0.0, 0.3543, 0.75, 0.375, 0.75, 0.375, 0.75, 0.3543, 0.75, 0.0, 0.0, 0.0, 0.0, 0.0, 0.0, 0.0, 0.0, 0.2917, 0.75, 0.25, 0.75, 0.25, 0.75, 0.2917, 0.75, 0.375, 0.75, 0.375, 0.75, 0.375, 0.75, 0.375, 0.75, 0.2917, 0.75, 0.25, 0.75, 0.25, 0.75, 0.2917, 0.75, 0.25, 0.75, 0.25, 0.75, 0.25, 0.75, 0.25, 0.75, 0.375, 0.75, 0.375, 0.75, 0.375, 0.75, 0.375, 0.75, 0.3543, 0.75, 0.375, 0.75, 0.375, 0.75, 0.3543, 0.75, 0.3543, 0.75, 0.375, 0.75, 0.375, 0.75, 0.3543, 0.75, 0.3543, 0.75, 0.375, 0.75, 0.375, 0.75, 0.3543, 0.75, 0.0, 0.0, 0.0, 0.0, 0.0, 0.0, 0.0, 0.0, 0.2917, 0.75, 0.25, 0.75, 0.25, 0.75, 0.2917, 0.75, 0.6457, 0.5, 0.625, 0.5, 0.625, 0.5, 0.6457, 0.5, 0.5, 0.5, 0.375, 0.5, 0.375, 0.5, 0.5, 0.5, 0.0, 0.0, 0.0, 0.0, 0.0, 0.0, 0.0, 0.0, 0.5, 0.5, 0.375, 0.5, 0.375, 0.5, 0.5, 0.5, 0.0, 0.0, 0.0, 0.0, 0.0, 0.0, 0.0, 0.0, 0.6457, 0.5, 0.625, 0.5, 0.625, 0.5, 0.6457, 0.5, 0.0, 0.0, 0.0, 0.0, 0.0, 0.0, 0.0, 0.0, 0.375, 0.4793, 0.5, 0.4793, 0.5, 0.5, 0.375, 0.5, 0.0, 0.0, 0.0, 0.0, 0.0, 0.0, 0.0, 0.0, 0.0, 0.0, 0.0, 0.0, 0.0, 0.0, 0.0, 0.0, 0.625, 0.5, 0.5, 0.5, 0.5, 0.5, 0.625, 0.5, 0.3435, 0.5, 0.359, 0.5, 0.359, 0.5, 0.3435, 0.5, 0.5, 0.4167, 0.5, 0.375, 0.5, 0.375, 0.5, 0.4167, 0.625, 0.5, 0.5, 0.5, 0.5, 0.5, 0.625, 0.5, 0.5, 0.4167, 0.5, 0.375, 0.5, 0.375, 0.5, 0.4167, 0.6457, 0.5, 0.625, 0.5, 0.625, 0.5, 0.6457, 0.5, 0.0, 0.0, 0.0, 0.0, 0.0, 0.0, 0.0, 0.0, 0.625, 0.5, 0.5, 0.5, 0.5, 0.5, 0.625, 0.5, 0.0, 0.0, 0.0, 0.0, 0.0, 0.0, 0.0, 0.0, 0.6457, 0.5, 0.625, 0.5, 0.625, 0.5, 0.6457, 0.5, 0.6457, 0.5, 0.625, 0.5, 0.625, 0.5, 0.6457, 0.5, 0.6457, 0.5, 0.625, 0.5, 0.625, 0.5, 0.6457, 0.5, 0.5, 0.4167, 0.5, 0.375, 0.5, 0.375, 0.5, 0.4167, 0.625, 0.5, 0.5, 0.5, 0.5, 0.5, 0.625, 0.5, 0.5, 0.4167, 0.5, 0.375, 0.5, 0.375, 0.5, 0.4167, 0.5, 0.4167, 0.5, 0.375, 0.5, 0.375, 0.5, 0.4167, 0.625, 0.5, 0.5, 0.5, 0.5, 0.5, 0.625, 0.5, 0.0, 0.0, 0.0, 0.0, 0.0, 0.0, 0.0, 0.0, 0.625, 0.5, 0.5, 0.5, 0.5, 0.5, 0.625, 0.5, 0.625, 0.5, 0.5, 0.5, 0.5, 0.5, 0.625, 0.5, 0.0, 0.0, 0.0, 0.0, 0.0, 0.0, 0.0, 0.0, 0.6457, 0.5, 0.625, 0.5, 0.625, 0.5, 0.6457, 0.5, 0.5, 0.4793, 0.625, 0.4793, 0.625, 0.5, 0.5, 0.5, 0.0, 0.0, 0.0, 0.0, 0.0, 0.0, 0.0, 0.0, 0.6457, 0.5, 0.625, 0.5, 0.625, 0.5, 0.6457, 0.5, 0.5, 0.4167, 0.5, 0.375, 0.5, 0.375, 0.5, 0.4167, 0.3437, 0.5, 0.3591, 0.5, 0.375, 0.5, 0.3543, 0.5, 0.3591, 0.5, 0.359, 0.5, 0.375, 0.5, 0.375, 0.5, 0.297, 0.5, 0.2661, 0.5, 0.25, 0.5, 0.2917, 0.5, 0.2661, 0.5, 0.2659, 0.5, 0.25, 0.5, 0.25, 0.5, 0.297, 0.5, 0.2659, 0.5, 0.2659, 0.5, 0.297, 0.5, 0.297, 0.5, 0.2659, 0.5, 0.2659, 0.5, 0.297, 0.5, 0.2659, 0.5, 0.2661, 0.5, 0.2661, 0.5, 0.2659, 0.5, 0.359, 0.5, 0.3591, 0.5, 0.3591, 0.5, 0.359, 0.5, 0.5, 0.75, 0.625, 0.75, 0.625, 0.7707, 0.5, 0.7707, 0.375, 0.75, 0.5, 0.75, 0.5, 0.7707, 0.375, 0.7707, 0.3435, 0.5, 0.359, 0.5, 0.359, 0.5, 0.3435, 0.5, 0.359, 0.5, 0.359, 0.5, 0.359, 0.5, 0.359, 0.5, 0.3591, 0.5, 0.3591, 0.5, 0.3591, 0.5, 0.3591, 0.5, 0.3591, 0.5, 0.359, 0.5, 0.359, 0.5, 0.3591, 0.5, 0.2659, 0.5, 0.2661, 0.5, 0.2661, 0.5, 0.2659, 0.5, 0.625, 0.75, 0.6457, 0.75, 0.6457, 0.75, 0.625, 0.75, 0.359, 0.5, 0.3591, 0.5, 0.3591, 0.5, 0.359, 0.5, 0.3437, 0.5, 0.3591, 0.5, 0.3591, 0.5, 0.3437, 0.5, 0.3591, 0.5, 0.359, 0.5, 0.359, 0.5, 0.3591, 0.5, 0.359, 0.5, 0.3591, 0.5, 0.3591, 0.5, 0.359, 0.5, 0.3591, 0.5, 0.3591, 0.5, 0.3591, 0.5, 0.3591, 0.5, 0.359, 0.5, 0.359, 0.5, 0.359, 0.5, 0.359, 0.5, 0.375, 0.75, 0.3543, 0.75, 0.3543, 0.75, 0.375, 0.75, 0.625, 0.625, 0.6457, 0.625, 0.6457, 0.75, 0.625, 0.75, 0.375, 0.75, 0.3543, 0.75, 0.3543, 0.75, 0.375, 0.75, 0.625, 0.75, 0.6457, 0.75, 0.6457, 0.75, 0.625, 0.75, 0.625, 0.75, 0.6457, 0.75, 0.6457, 0.75, 0.625, 0.75, 0.375, 0.75, 0.3543, 0.75, 0.3543, 0.75, 0.375, 0.75, 0.3591, 0.5, 0.359, 0.5, 0.359, 0.5, 0.3591, 0.5, 0.3591, 0.5, 0.359, 0.5, 0.359, 0.5, 0.3591, 0.5, 0.359, 0.5, 0.359, 0.5, 0.359, 0.5, 0.359, 0.5, 0.3333, 0.5, 0.3543, 0.5, 0.3543, 0.625, 0.3333, 0.625, 0.359, 0.5, 0.3591, 0.5, 0.3591, 0.5, 0.359, 0.5, 0.3591, 0.5, 0.359, 0.5, 0.359, 0.5, 0.3591, 0.5, 0.3591, 0.5, 0.359, 0.5, 0.359, 0.5, 0.3591, 0.5, 0.359, 0.5, 0.3591, 0.5, 0.3591, 0.5, 0.359, 0.5, 0.3591, 0.5, 0.3591, 0.5, 0.3591, 0.5, 0.3591, 0.5, 0.359, 0.5, 0.359, 0.5, 0.359, 0.5, 0.359, 0.5, 0.359, 0.5, 0.3591, 0.5, 0.3591, 0.5, 0.359, 0.5, 0.359, 0.5, 0.359, 0.5, 0.359, 0.5, 0.359, 0.5, 0.359, 0.5, 0.359, 0.5, 0.359, 0.5, 0.359, 0.5, 0.359, 0.5, 0.3591, 0.5, 0.3591, 0.5, 0.359, 0.5, 0.3591, 0.5, 0.359, 0.5, 0.359, 0.5, 0.3591, 0.5, 0.3333, 0.625, 0.3543, 0.625, 0.3543, 0.75, 0.3333, 0.75, 0.3333, 0.75, 0.3543, 0.75, 0.3543, 0.75, 0.3333, 0.75, 0.359, 0.5, 0.3591, 0.5, 0.3591, 0.5, 0.359, 0.5, 0.3591, 0.5, 0.359, 0.5, 0.359, 0.5, 0.3591, 0.5, 0.3591, 0.5, 0.359, 0.5, 0.359, 0.5, 0.3591, 0.5, 0.3591, 0.5, 0.3591, 0.5, 0.3591, 0.5, 0.3591, 0.5, 0.359, 0.5, 0.3591, 0.5, 0.3591, 0.5, 0.359, 0.5, 0.359, 0.5, 0.359, 0.5, 0.359, 0.5, 0.359, 0.5, 0.359, 0.5, 0.359, 0.5, 0.359, 0.5, 0.359, 0.5, 0.3591, 0.5, 0.3591, 0.5, 0.3591, 0.5, 0.3591, 0.5, 0.359, 0.5, 0.3591, 0.5, 0.3591, 0.5, 0.359, 0.5, 0.359, 0.5, 0.3591, 0.5, 0.3591, 0.5, 0.359, 0.5, 0.3333, 0.75, 0.3543, 0.75, 0.3543, 0.75, 0.3333, 0.75, 0.3333, 0.75, 0.3543, 0.75, 0.3543, 0.75, 0.3333, 0.75, 0.3591, 0.5, 0.359, 0.5, 0.359, 0.5, 0.3591, 0.5, 0.3333, 0.75, 0.3543, 0.75, 0.3542, 0.75, 0.3333, 0.75, 0.3591, 0.5, 0.3591, 0.5, 0.3591, 0.5, 0.3591, 0.5, 0.3333, 0.75, 0.3543, 0.75, 0.3543, 0.75, 0.3333, 0.75, 0.3333, 0.75, 0.3543, 0.75, 0.3543, 0.75, 0.3333, 0.75, 0.359, 0.5, 0.359, 0.5, 0.359, 0.5, 0.359, 0.5, 0.3333, 0.75, 0.3543, 0.75, 0.3543, 0.75, 0.3333, 0.75, 0.359, 0.5, 0.3591, 0.5, 0.3591, 0.5, 0.359, 0.5, 0.375, 0.4583, 0.5, 0.4583, 0.5, 0.4793, 0.375, 0.4793, 0.359, 0.5, 0.359, 0.5, 0.359, 0.5, 0.359, 0.5, 0.3333, 0.75, 0.3543, 0.75, 0.3543, 0.75, 0.3333, 0.75, 0.3591, 0.5, 0.359, 0.5, 0.359, 0.5, 0.3591, 0.5, 0.3333, 0.75, 0.3543, 0.75, 0.3543, 0.75, 0.3333, 0.75, 0.3591, 0.5, 0.3591, 0.5, 0.3591, 0.5, 0.3591, 0.5, 0.3333, 0.75, 0.3543, 0.75, 0.3543, 0.75, 0.3333, 0.75, 0.359, 0.5, 0.359, 0.5, 0.359, 0.5, 0.359, 0.5, 0.359, 0.5, 0.3591, 0.5, 0.3591, 0.5, 0.359, 0.5, 0.6667, 0.5, 0.6457, 0.5, 0.6457, 0.5, 0.6667, 0.5, 0.359, 0.5, 0.359, 0.5, 0.359, 0.5, 0.359, 0.5, 0.328, 0.5, 0.3435, 0.5, 0.3435, 0.5, 0.328, 0.5, 0.3591, 0.5, 0.359, 0.5, 0.359, 0.5, 0.3591, 0.5, 0.6667, 0.5, 0.6457, 0.5, 0.6457, 0.5, 0.6667, 0.5, 0.3591, 0.5, 0.3591, 0.5, 0.3591, 0.5, 0.3591, 0.5, 0.6667, 0.5, 0.6457, 0.5, 0.6457, 0.5, 0.6667, 0.5, 0.328, 0.5, 0.3435, 0.5, 0.3435, 0.5, 0.328, 0.5, 0.359, 0.5, 0.359, 0.5, 0.359, 0.5, 0.359, 0.5, 0.6667, 0.5, 0.6457, 0.5, 0.6457, 0.5, 0.6667, 0.5, 0.3591, 0.5, 0.359, 0.5, 0.359, 0.5, 0.3591, 0.5, 0.6667, 0.5, 0.6457, 0.5, 0.6457, 0.5, 0.6667, 0.5, 0.3591, 0.5, 0.3591, 0.5, 0.3591, 0.5, 0.3591, 0.5, 0.5, 0.4583, 0.625, 0.4583, 0.625, 0.4793, 0.5, 0.4793, 0.3591, 0.5, 0.3437, 0.5, 0.3437, 0.5, 0.3591, 0.5, 0.359, 0.5, 0.359, 0.5, 0.359, 0.5, 0.359, 0.5, 0.359, 0.5, 0.3591, 0.5, 0.3591, 0.5, 0.359, 0.5, 0.328, 0.5, 0.3437, 0.5, 0.3437, 0.5, 0.328, 0.5, 0.3591, 0.5, 0.359, 0.5, 0.359, 0.5, 0.3591, 0.5, 0.328, 0.5, 0.3437, 0.5, 0.3543, 0.5, 0.3333, 0.5, 0.3591, 0.5, 0.3591, 0.5, 0.3591, 0.5, 0.3591, 0.5, 0.3551, 0.5, 0.3476, 0.5, 0.3476, 0.5, 0.3551, 0.5, 0.5, 0.5, 0.5, 0.4793, 0.5, 0.4793, 0.5, 0.5, 0.359, 0.5, 0.3591, 0.5, 0.3591, 0.5, 0.359, 0.5, 0.359, 0.5, 0.3591, 0.5, 0.3591, 0.5, 0.359, 0.5, 0.3591, 0.5, 0.3437, 0.5, 0.3437, 0.5, 0.3591, 0.5, 0.3591, 0.5, 0.359, 0.5, 0.359, 0.5, 0.3591, 0.5, 0.3591, 0.5, 0.3437, 0.5, 0.3435, 0.5, 0.359, 0.5, 0.3591, 0.5, 0.3591, 0.5, 0.3591, 0.5, 0.3591, 0.5, 0.359, 0.5, 0.3435, 0.5, 0.3543, 0.5, 0.375, 0.5, 0.3591, 0.5, 0.359, 0.5, 0.359, 0.5, 0.3591, 0.5, 0.3591, 0.5, 0.359, 0.5, 0.359, 0.5, 0.3591, 0.5, 0.359, 0.5, 0.3591, 0.5, 0.3591, 0.5, 0.359, 0.5, 0.359, 0.5, 0.3591, 0.5, 0.3591, 0.5, 0.359, 0.5, 0.359, 0.5, 0.359, 0.5, 0.359, 0.5, 0.359, 0.5, 0.359, 0.5, 0.359, 0.5, 0.359, 0.5, 0.359, 0.5, 0.3591, 0.5, 0.3591, 0.5, 0.3591, 0.5, 0.3591, 0.5, 0.3591, 0.5, 0.3591, 0.5, 0.3591, 0.5, 0.3591, 0.5, 0.375, 0.75, 0.3543, 0.75, 0.3543, 0.75, 0.375, 0.75, 0.5, 0.5, 0.5, 0.4793, 0.5, 0.4793, 0.5, 0.5, 0.5, 0.5, 0.5, 0.4793, 0.5, 0.4793, 0.5, 0.5, 0.5, 0.5, 0.5, 0.4793, 0.5, 0.4793, 0.5, 0.5, 0.375, 0.75, 0.3543, 0.75, 0.3543, 0.75, 0.375, 0.75, 0.375, 0.75, 0.3543, 0.75, 0.3543, 0.75, 0.375, 0.75, 0.5, 0.5, 0.5, 0.4793, 0.5, 0.4793, 0.5, 0.5, 0.5, 0.5, 0.5, 0.4793, 0.5, 0.4793, 0.5, 0.5, 0.6667, 0.5, 0.6457, 0.5, 0.6457, 0.5, 0.6667, 0.5, 0.6667, 0.5, 0.6457, 0.5, 0.6457, 0.5, 0.6667, 0.5, 0.6667, 0.5, 0.6457, 0.5, 0.6457, 0.5, 0.6667, 0.5, 0.3333, 0.75, 0.3543, 0.75, 0.3543, 0.75, 0.3333, 0.75, 0.3333, 0.75, 0.3543, 0.75, 0.3543, 0.75, 0.3333, 0.75, 0.359, 0.5, 0.3591, 0.5, 0.3591, 0.5, 0.359, 0.5, 0.3406, 0.5, 0.3406, 0.5, 0.3406, 0.5, 0.3406, 0.5, 0.625, 0.75, 0.6457, 0.75, 0.6457, 0.75, 0.625, 0.75, 0.625, 0.75, 0.6457, 0.75, 0.6457, 0.75, 0.625, 0.75, 0.3591, 0.5, 0.3591, 0.5, 0.3591, 0.5, 0.3591, 0.5, 0.375, 0.75, 0.3543, 0.75, 0.3543, 0.75, 0.375, 0.75, 0.328, 0.5, 0.297, 0.5, 0.297, 0.5, 0.328, 0.5, 0.3437, 0.5, 0.328, 0.5, 0.328, 0.5, 0.3435, 0.5, 0.625, 0.5, 0.6457, 0.5, 0.6457, 0.625, 0.625, 0.625, 0.3437, 0.5, 0.328, 0.5, 0.328, 0.5, 0.3437, 0.5, 0.328, 0.5, 0.297, 0.5, 0.297, 0.5, 0.328, 0.5, 0.3437, 0.5, 0.328, 0.5, 0.328, 0.5, 0.3437, 0.5, 0.328, 0.5, 0.297, 0.5, 0.297, 0.5, 0.328, 0.5, 0.3435, 0.5, 0.328, 0.5, 0.3333, 0.5, 0.3543, 0.5, 0.328, 0.5, 0.297, 0.5, 0.2917, 0.5, 0.3333, 0.5, 0.2659, 0.5, 0.297, 0.5, 0.2917, 0.5, 0.25, 0.5, 0.297, 0.5, 0.328, 0.5, 0.3333, 0.5, 0.2917, 0.5, 0.5, 0.4793, 0.5, 0.4583, 0.5, 0.4583, 0.5, 0.4793, 0.5, 0.4583, 0.5, 0.4167, 0.5, 0.4167, 0.5, 0.4583, 0.75, 0.5, 0.7083, 0.5, 0.7083, 0.5, 0.75, 0.5, 0.7083, 0.5, 0.6667, 0.5, 0.6667, 0.5, 0.7083, 0.5, 0.5, 0.375, 0.625, 0.375, 0.625, 0.4167, 0.5, 0.4167, 0.5, 0.4167, 0.625, 0.4167, 0.625, 0.4583, 0.5, 0.4583, 0.75, 0.5, 0.7083, 0.5, 0.7083, 0.5, 0.75, 0.5, 0.7083, 0.5, 0.6667, 0.5, 0.6667, 0.5, 0.7083, 0.5, 0.5, 0.4793, 0.5, 0.4583, 0.5, 0.4583, 0.5, 0.4793, 0.5, 0.4583, 0.5, 0.4167, 0.5, 0.4167, 0.5, 0.4583, 0.5, 0.4793, 0.5, 0.4583, 0.5, 0.4583, 0.5, 0.4793, 0.5, 0.4583, 0.5, 0.4167, 0.5, 0.4167, 0.5, 0.4583, 0.5, 0.4793, 0.5, 0.4583, 0.5, 0.4583, 0.5, 0.4793, 0.5, 0.4583, 0.5, 0.4167, 0.5, 0.4167, 0.5, 0.4583, 0.75, 0.5, 0.7083, 0.5, 0.7083, 0.5, 0.75, 0.5, 0.7083, 0.5, 0.6667, 0.5, 0.6667, 0.5, 0.7083, 0.5, 0.75, 0.5, 0.7083, 0.5, 0.7083, 0.5, 0.75, 0.5, 0.7083, 0.5, 0.6667, 0.5, 0.6667, 0.5, 0.7083, 0.5, 0.75, 0.5, 0.7083, 0.5, 0.7083, 0.5, 0.75, 0.5, 0.7083, 0.5, 0.6667, 0.5, 0.6667, 0.5, 0.7083, 0.5, 0.75, 0.5, 0.7083, 0.5, 0.7083, 0.5, 0.75, 0.5, 0.7083, 0.5, 0.6667, 0.5, 0.6667, 0.5, 0.7083, 0.5, 0.5, 0.4793, 0.5, 0.4583, 0.5, 0.4583, 0.5, 0.4793, 0.5, 0.4583, 0.5, 0.4167, 0.5, 0.4167, 0.5, 0.4583, 0.5, 0.4793, 0.5, 0.4583, 0.5, 0.4583, 0.5, 0.4793, 0.5, 0.4583, 0.5, 0.4167, 0.5, 0.4167, 0.5, 0.4583, 0.2661, 0.5, 0.297, 0.5, 0.297, 0.5, 0.2661, 0.5, 0.297, 0.5, 0.328, 0.5, 0.328, 0.5, 0.297, 0.5, 0.375, 0.375, 0.5, 0.375, 0.5, 0.4167, 0.375, 0.4167, 0.375, 0.4167, 0.5, 0.4167, 0.5, 0.4583, 0.375, 0.4583, 0.75, 0.5, 0.7083, 0.5, 0.7083, 0.5, 0.75, 0.5, 0.7083, 0.5, 0.6667, 0.5, 0.6667, 0.5, 0.7083, 0.5, 0.75, 0.5, 0.7083, 0.5, 0.7083, 0.5, 0.75, 0.5, 0.7083, 0.5, 0.6667, 0.5, 0.6667, 0.5, 0.7083, 0.5, 0.3543, 0.75, 0.3333, 0.75, 0.3333, 0.75, 0.3543, 0.75, 0.3333, 0.75, 0.2917, 0.75, 0.2917, 0.75, 0.3333, 0.75, 0.25, 0.75, 0.2917, 0.75, 0.2917, 0.75, 0.25, 0.75, 0.2917, 0.75, 0.3333, 0.75, 0.3333, 0.75, 0.2917, 0.75, 0.25, 0.75, 0.2917, 0.75, 0.2917, 0.75, 0.25, 0.75, 0.2917, 0.75, 0.3333, 0.75, 0.3333, 0.75, 0.2917, 0.75, 0.25, 0.75, 0.2917, 0.75, 0.2917, 0.75, 0.25, 0.75, 0.2917, 0.75, 0.3333, 0.75, 0.3333, 0.75, 0.2917, 0.75, 0.3543, 0.75, 0.3333, 0.75, 0.3333, 0.75, 0.3543, 0.75, 0.3333, 0.75, 0.2917, 0.75, 0.2917, 0.75, 0.3333, 0.75, 0.3543, 0.75, 0.3333, 0.75, 0.3333, 0.75, 0.3543, 0.75, 0.3333, 0.75, 0.2917, 0.75, 0.2917, 0.75, 0.3333, 0.75, 0.25, 0.75, 0.2917, 0.75, 0.2917, 0.75, 0.25, 0.75, 0.2917, 0.75, 0.3333, 0.75, 0.3333, 0.75, 0.2917, 0.75, 0.3543, 0.75, 0.3333, 0.75, 0.3333, 0.75, 0.3543, 0.75, 0.3333, 0.75, 0.2917, 0.75, 0.2917, 0.75, 0.3333, 0.75, 0.25, 0.75, 0.2917, 0.75, 0.2917, 0.75, 0.25, 0.75, 0.2917, 0.75, 0.3333, 0.75, 0.3333, 0.75, 0.2917, 0.75, 0.25, 0.75, 0.2917, 0.75, 0.2917, 0.75, 0.25, 0.75, 0.2917, 0.75, 0.3333, 0.75, 0.3333, 0.75, 0.2917, 0.75, 0.3543, 0.75, 0.3333, 0.75, 0.3333, 0.75, 0.3543, 0.75, 0.3333, 0.75, 0.2917, 0.75, 0.2917, 0.75, 0.3333, 0.75, 0.3543, 0.75, 0.3333, 0.75, 0.3333, 0.75, 0.3543, 0.75, 0.3333, 0.75, 0.2917, 0.75, 0.2917, 0.75, 0.3333, 0.75, 0.25, 0.75, 0.2917, 0.75, 0.2917, 0.75, 0.25, 0.75, 0.2917, 0.75, 0.3333, 0.75, 0.3333, 0.75, 0.2917, 0.75, 0.25, 0.75, 0.2917, 0.75, 0.2917, 0.75, 0.25, 0.75, 0.2917, 0.75, 0.3333, 0.75, 0.3333, 0.75, 0.2917, 0.75, 0.6457, 0.75, 0.6667, 0.75, 0.6667, 0.75, 0.6457, 0.75, 0.6667, 0.75, 0.7083, 0.75, 0.7083, 0.75, 0.6667, 0.75, 0.5, 0.7707, 0.625, 0.7707, 0.625, 0.7917, 0.5, 0.7917, 0.5, 0.7917, 0.625, 0.7917, 0.625, 0.8333, 0.5, 0.8333, 0.375, 0.7707, 0.5, 0.7707, 0.5, 0.7917, 0.375, 0.7917, 0.375, 0.7917, 0.5, 0.7917, 0.5, 0.8333, 0.375, 0.8333, 0.3543, 0.75, 0.3333, 0.75, 0.3333, 0.75, 0.3543, 0.75, 0.3333, 0.75, 0.2917, 0.75, 0.2917, 0.75, 0.3333, 0.75, 0.25, 0.75, 0.2917, 0.75, 0.2917, 0.75, 0.25, 0.75, 0.2917, 0.75, 0.3333, 0.75, 0.3333, 0.75, 0.2917, 0.75, 0.6457, 0.75, 0.6667, 0.75, 0.6667, 0.75, 0.6457, 0.75, 0.6667, 0.75, 0.7083, 0.75, 0.7083, 0.75, 0.6667, 0.75, 0.6457, 0.75, 0.6667, 0.75, 0.6667, 0.75, 0.6457, 0.75, 0.6667, 0.75, 0.7083, 0.75, 0.7083, 0.75, 0.6667, 0.75, 0.25, 0.75, 0.2917, 0.75, 0.2917, 0.75, 0.25, 0.75, 0.2917, 0.75, 0.3333, 0.75, 0.3333, 0.75, 0.2917, 0.75, 0.6457, 0.75, 0.6667, 0.75, 0.6667, 0.75, 0.6457, 0.75, 0.6667, 0.75, 0.7083, 0.75, 0.7083, 0.75, 0.6667, 0.75, 0.25, 0.75, 0.2917, 0.75, 0.2917, 0.75, 0.25, 0.75, 0.2917, 0.75, 0.3333, 0.75, 0.3333, 0.75, 0.2917, 0.75, 0.25, 0.75, 0.2917, 0.75, 0.2917, 0.75, 0.25, 0.75, 0.2917, 0.75, 0.3333, 0.75, 0.3333, 0.75, 0.2917, 0.75, 0.6457, 0.625, 0.6667, 0.625, 0.6667, 0.75, 0.6457, 0.75, 0.6667, 0.625, 0.7083, 0.625, 0.7083, 0.75, 0.6667, 0.75, 0.6457, 0.5, 0.6667, 0.5, 0.6667, 0.625, 0.6457, 0.625, 0.6667, 0.5, 0.7083, 0.5, 0.7083, 0.625, 0.6667, 0.625, 0.25, 0.625, 0.2917, 0.625, 0.2917, 0.75, 0.25, 0.75, 0.2917, 0.625, 0.3333, 0.625, 0.3333, 0.75, 0.2917, 0.75, 0.25, 0.5, 0.2917, 0.5, 0.2917, 0.625, 0.25, 0.625, 0.2917, 0.5, 0.3333, 0.5, 0.3333, 0.625, 0.2917, 0.625, 0.6457, 0.75, 0.6667, 0.75, 0.6667, 0.75, 0.6457, 0.75, 0.6667, 0.75, 0.7083, 0.75, 0.7083, 0.75, 0.6667, 0.75, 0.3543, 0.5, 0.3333, 0.5, 0.3333, 0.5, 0.3543, 0.5, 0.3333, 0.5, 0.2917, 0.5, 0.2917, 0.5, 0.3333, 0.5, 0.328, 0.5, 0.328, 0.5, 0.328, 0.5, 0.328, 0.5, 0.297, 0.5, 0.328, 0.5, 0.328, 0.5, 0.297, 0.5, 0.328, 0.5, 0.328, 0.5, 0.328, 0.5, 0.328, 0.5, 0.297, 0.5, 0.297, 0.5, 0.297, 0.5, 0.297, 0.5, 0.3189, 0.5, 0.3189, 0.5, 0.3189, 0.5, 0.3189, 0.5, 0.328, 0.5, 0.297, 0.5, 0.297, 0.5, 0.328, 0.5, 0.297, 0.5, 0.297, 0.5, 0.297, 0.5, 0.297, 0.5, 0.297, 0.5, 0.328, 0.5, 0.328, 0.5, 0.297, 0.5, 0.3189, 0.5, 0.3061, 0.5, 0.297, 0.5, 0.328, 0.5, 0.3061, 0.5, 0.3189, 0.5, 0.328, 0.5, 0.297, 0.5, 0.3061, 0.5, 0.3061, 0.5, 0.297, 0.5, 0.297, 0.5, 0.3189, 0.5, 0.3189, 0.5, 0.328, 0.5, 0.328, 0.5, 0.3061, 0.5, 0.3061, 0.5, 0.3061, 0.5, 0.3061, 0.5, 0.3189, 0.5, 0.3061, 0.5, 0.3061, 0.5, 0.3189, 0.5, 0.3061, 0.5, 0.3061, 0.5, 0.3061, 0.5, 0.3061, 0.5, 0.3061, 0.5, 0.3189, 0.5, 0.3189, 0.5, 0.3061, 0.5, 0.3061, 0.5, 0.3061, 0.5, 0.3061, 0.5, 0.3061, 0.5, 0.3061, 0.5, 0.3189, 0.5, 0.3189, 0.5, 0.3061, 0.5, 0.3189, 0.5, 0.3189, 0.5, 0.3189, 0.5, 0.3189, 0.5, 0.3189, 0.5, 0.3061, 0.5, 0.3061, 0.5, 0.3189, 0.5, 0.3189, 0.5, 0.3189, 0.5, 0.3189, 0.5, 0.3189, 0.5, 0.3061, 0.5, 0.3189, 0.5, 0.3189, 0.5, 0.3061, 0.5, 0.3189, 0.5, 0.3189, 0.5, 0.3189, 0.5, 0.3189, 0.5, 0.3189, 0.5, 0.3061, 0.5, 0.3061, 0.5, 0.3189, 0.5, 0.3061, 0.5, 0.3189, 0.5, 0.3189, 0.5, 0.3061, 0.5, 0.3189, 0.5, 0.3061, 0.5, 0.3061, 0.5, 0.3189, 0.5, 0.3061, 0.5, 0.3061, 0.5, 0.3061, 0.5, 0.3061, 0.5, 0.3061, 0.5, 0.3189, 0.5, 0.3189, 0.5, 0.3061, 0.5, 0.328, 0.5, 0.328, 0.5, 0.328, 0.5, 0.328, 0.5, 0.328, 0.5, 0.328, 0.5, 0.328, 0.5, 0.328, 0.5, 0.297, 0.5, 0.328, 0.5, 0.328, 0.5, 0.297, 0.5, 0.375, 0.5, 0.3543, 0.5, 0.3543, 0.5, 0.375, 0.5, 0.5, 0.5, 0.625, 0.5, 0.625, 0.5, 0.5, 0.5, 0.6133, 0.5152, 0.5017, 0.5142, 0.5017, 0.5142, 0.6133, 0.5152, 0.3865, 0.6274, 0.3886, 0.734, 0.375, 0.75, 0.375, 0.625, 0.3865, 0.5128, 0.3865, 0.6274, 0.375, 0.625, 0.375, 0.5, 0.6125, 0.6227, 0.6133, 0.5152, 0.625, 0.5, 0.625, 0.625, 0.6119, 0.7374, 0.6125, 0.6227, 0.625, 0.625, 0.625, 0.75, 0.4994, 0.7376, 0.6119, 0.7374, 0.625, 0.75, 0.5, 0.75, 0.3886, 0.734, 0.4994, 0.7376, 0.5, 0.75, 0.375, 0.75, 0.625, 0.5, 0.6133, 0.5152, 0.6133, 0.5152, 0.625, 0.5, 0.3865, 0.5128, 0.375, 0.5, 0.375, 0.5, 0.3865, 0.5128, 0.5017, 0.5142, 0.3865, 0.5128, 0.3865, 0.5128, 0.5017, 0.5142, 0.3865, 0.5128, 0.375, 0.5, 0.375, 0.5, 0.3865, 0.5128, 0.625, 0.5, 0.6133, 0.5152, 0.6133, 0.5152, 0.625, 0.5, 0.375, 0.5, 0.5, 0.5, 0.5, 0.5, 0.375, 0.5, 0.375, 0.5, 0.5, 0.5, 0.5, 0.5, 0.375, 0.5, 0.5017, 0.5142, 0.3865, 0.5128, 0.3865, 0.5128, 0.5017, 0.5142, 0.6133, 0.5152, 0.5017, 0.5142, 0.5017, 0.5142, 0.6133, 0.5152, 0.5, 0.5, 0.625, 0.5, 0.625, 0.5, 0.5, 0.5, 0.5017, 0.5142, 0.3865, 0.5128, 0.3865, 0.5128, 0.5017, 0.5142, 0.375, 0.5, 0.5, 0.5, 0.5, 0.5, 0.375, 0.5, 0.625, 0.5, 0.6133, 0.5152, 0.6133, 0.5152, 0.625, 0.5, 0.3865, 0.5128, 0.375, 0.5, 0.375, 0.5, 0.3865, 0.5128, 0.3865, 0.5128, 0.375, 0.5, 0.375, 0.5, 0.3865, 0.5128, 0.625, 0.5, 0.6133, 0.5152, 0.6133, 0.5152, 0.625, 0.5, 0.6133, 0.5152, 0.5017, 0.5142, 0.5017, 0.5142, 0.6133, 0.5152, 0.5, 0.5, 0.625, 0.5, 0.625, 0.5, 0.5, 0.5, 0.6133, 0.5152, 0.5017, 0.5142, 0.5, 0.5, 0.625, 0.5, 0.5017, 0.5142, 0.3865, 0.5128, 0.375, 0.5, 0.5, 0.5, 0.6133, 0.5152, 0.5017, 0.5142, 0.5017, 0.5142, 0.6133, 0.5152, 0.5, 0.5, 0.625, 0.5, 0.625, 0.5, 0.5, 0.5, 0.5017, 0.5142, 0.3865, 0.5128, 0.3865, 0.5128, 0.5017, 0.5142, 0.375, 0.5, 0.5, 0.5, 0.5, 0.5, 0.375, 0.5, 0.4091, 0.75, 0.4035, 0.75, 0.4035, 0.75, 0.4091, 0.75, 0.4891, 0.75, 0.4752, 0.75, 0.5, 0.75, 0.5, 0.75, 0.4688, 0.75, 0.4747, 0.75, 0.4747, 0.75, 0.4688, 0.75, 0.3969, 0.75, 0.4035, 0.75, 0.375, 0.75, 0.375, 0.75, 0.4483, 0.75, 0.475, 0.75, 0.5, 0.75, 0.375, 0.75, 0.4747, 0.75, 0.4669, 0.75, 0.4669, 0.75, 0.4747, 0.75, 0.4688, 0.75, 0.41, 0.75, 0.4049, 0.75, 0.4752, 0.75, 0.41, 0.75, 0.4035, 0.75, 0.4002, 0.75, 0.4049, 0.75, 0.4747, 0.75, 0.4688, 0.75, 0.4752, 0.75, 0.4891, 0.75, 0.475, 0.75, 0.4483, 0.75, 0.4091, 0.75, 0.4669, 0.75, 0.4891, 0.75, 0.475, 0.75, 0.4669, 0.75, 0.4747, 0.75, 0.4035, 0.75, 0.3969, 0.75, 0.4035, 0.75, 0.4091, 0.75, 0.4752, 0.75, 0.4049, 0.75, 0.375, 0.75, 0.5, 0.75, 0.4035, 0.75, 0.41, 0.75, 0.41, 0.75, 0.4035, 0.75, 0.4669, 0.75, 0.4091, 0.75, 0.4091, 0.75, 0.4669, 0.75, 0.41, 0.75, 0.4688, 0.75, 0.4688, 0.75, 0.41, 0.75, 0.3591, 0.5, 0.3591, 0.5, 0.3591, 0.5, 0.3591, 0.5, 0.359, 0.5, 0.359, 0.5, 0.359, 0.5, 0.359, 0.5, 0.359, 0.5, 0.3591, 0.5, 0.3591, 0.5, 0.359, 0.5, 0.359, 0.5, 0.359, 0.5, 0.359, 0.5, 0.359, 0.5, 0.3591, 0.5, 0.359, 0.5, 0.359, 0.5, 0.3591, 0.5, 0.3591, 0.5, 0.3591, 0.5, 0.3591, 0.5, 0.3591, 0.5, 0.3591, 0.5, 0.359, 0.5, 0.359, 0.5, 0.3591, 0.5, 0.3591, 0.5, 0.3591, 0.5, 0.3591, 0.5, 0.3591, 0.5, 0.359, 0.5, 0.359, 0.5, 0.359, 0.5, 0.359, 0.5, 0.359, 0.5, 0.3591, 0.5, 0.3591, 0.5, 0.359, 0.5, 0.359, 0.5, 0.3591, 0.5, 0.3591, 0.5, 0.359, 0.5, 0.3591, 0.5, 0.359, 0.5, 0.359, 0.5, 0.3591, 0.5, 0.3591, 0.5, 0.3591, 0.5, 0.3591, 0.5, 0.3591, 0.5, 0.3591, 0.5, 0.359, 0.5, 0.359, 0.5, 0.3591, 0.5, 0.3591, 0.5, 0.359, 0.5, 0.359, 0.5, 0.3591, 0.5, 0.359, 0.5, 0.3591, 0.5, 0.3591, 0.5, 0.359, 0.5, 0.359, 0.5, 0.3591, 0.5, 0.3591, 0.5, 0.359, 0.5, 0.359, 0.5, 0.359, 0.5, 0.359, 0.5, 0.359, 0.5, 0.359, 0.5, 0.359, 0.5, 0.359, 0.5, 0.359, 0.5, 0.3591, 0.5, 0.3591, 0.5, 0.3591, 0.5, 0.3591, 0.5, 0.3591, 0.5, 0.3591, 0.5, 0.3591, 0.5, 0.3591, 0.5, 0.3551, 0.5, 0.3551, 0.5, 0.3591, 0.5, 0.3591, 0.5, 0.3476, 0.5, 0.3476, 0.5, 0.3437, 0.5, 0.3437, 0.5, 0.3551, 0.5, 0.3476, 0.5, 0.3437, 0.5, 0.3591, 0.5, 0.3476, 0.5, 0.3551, 0.5, 0.3591, 0.5, 0.3437, 0.5, 0.3311, 0.5, 0.3311, 0.5, 0.328, 0.5, 0.328, 0.5, 0.3406, 0.5, 0.3406, 0.5, 0.3437, 0.5, 0.3437, 0.5, 0.3311, 0.5, 0.3406, 0.5, 0.3437, 0.5, 0.328, 0.5, 0.3406, 0.5, 0.3311, 0.5, 0.328, 0.5, 0.3437, 0.5, 0.3551, 0.5, 0.3551, 0.5, 0.3476, 0.5, 0.3476, 0.5, 0.3406, 0.5, 0.3406, 0.5, 0.3311, 0.5, 0.3311, 0.5, 0.3476, 0.5, 0.3476, 0.5, 0.3476, 0.5, 0.3476, 0.5, 0.3406, 0.5, 0.3311, 0.5, 0.3311, 0.5, 0.3406, 0.5, 0.3311, 0.5, 0.3311, 0.5, 0.3311, 0.5, 0.3311, 0.5, 0.3476, 0.5, 0.3551, 0.5, 0.3551, 0.5, 0.3476, 0.5, 0.3311, 0.5, 0.3406, 0.5, 0.3406, 0.5, 0.3311, 0.5, 0.3551, 0.5, 0.3551, 0.5, 0.3551, 0.5, 0.3551, 0.5, 0.3591, 0.5, 0.359, 0.5, 0.359, 0.5, 0.3591, 0.5, 0.3591, 0.5, 0.359, 0.5, 0.359, 0.5, 0.3591, 0.5, 0.359, 0.5, 0.3591, 0.5, 0.3591, 0.5, 0.359, 0.5, 0.359, 0.5, 0.359, 0.5, 0.359, 0.5, 0.359, 0.5, 0.359, 0.5, 0.3591, 0.5, 0.3591, 0.5, 0.359, 0.5, 0.3591, 0.5, 0.359, 0.5, 0.359, 0.5, 0.3591, 0.5, 0.3591, 0.5, 0.359, 0.5, 0.359, 0.5, 0.3591, 0.5, 0.359, 0.5, 0.3591, 0.5, 0.3591, 0.5, 0.359, 0.5, 0.359, 0.5, 0.359, 0.5, 0.359, 0.5, 0.359, 0.5, 0.3591, 0.5, 0.3591, 0.5, 0.3591, 0.5, 0.3591, 0.5, 0.359, 0.5, 0.3591, 0.5, 0.3591, 0.5, 0.359, 0.5, 0.3591, 0.5, 0.3591, 0.5, 0.3591, 0.5, 0.3591, 0.5, 0.3591, 0.5, 0.3591, 0.5, 0.3591, 0.5, 0.3591, 0.5, 0.359, 0.5, 0.359, 0.5, 0.359, 0.5, 0.359, 0.5, 0.359, 0.5, 0.3591, 0.5, 0.3591, 0.5, 0.359, 0.5, 0.359, 0.5, 0.359, 0.5, 0.359, 0.5, 0.359, 0.5, 0.3591, 0.5, 0.359, 0.5, 0.359, 0.5, 0.3591, 0.5, 0.3591, 0.5, 0.3591, 0.5, 0.3591, 0.5, 0.3591, 0.5, 0.3591, 0.5, 0.359, 0.5, 0.359, 0.5, 0.3591, 0.5, 0.3591, 0.5, 0.3591, 0.5, 0.3591, 0.5, 0.3591, 0.5, 0.359, 0.5, 0.359, 0.5, 0.359, 0.5, 0.359, 0.5, 0.359, 0.5, 0.3591, 0.5, 0.3591, 0.5, 0.359, 0.5, 0.359, 0.5, 0.3591, 0.5, 0.3591, 0.5, 0.359, 0.5, 0.3591, 0.5, 0.359, 0.5, 0.359, 0.5, 0.3591, 0.5, 0.3591, 0.5, 0.3591, 0.5, 0.3591, 0.5, 0.3591, 0.5, 0.3591, 0.5, 0.359, 0.5, 0.359, 0.5, 0.3591, 0.5, 0.3591, 0.5, 0.359, 0.5, 0.359, 0.5, 0.3591, 0.5, 0.359, 0.5, 0.3591, 0.5, 0.3591, 0.5, 0.359, 0.5, 0.359, 0.5, 0.3591, 0.5, 0.3591, 0.5, 0.359, 0.5, 0.359, 0.5, 0.359, 0.5, 0.359, 0.5, 0.359, 0.5, 0.359, 0.5, 0.359, 0.5, 0.359, 0.5, 0.359, 0.5, 0.3591, 0.5, 0.3591, 0.5, 0.3591, 0.5, 0.3591, 0.5, 0.3591, 0.5, 0.3591, 0.5, 0.3591, 0.5, 0.3591, 0.5])
me_cube_001.materials.append(mat_material_001)
me_cube_001.update()
me_sphere = bpy.data.meshes.new('Sphere')
me_sphere.from_pydata([(0.0, 0.7071, 0.7071), (0.0, 0.9239, 0.3827), (0.0, 0.9239, -0.3827), (0.0, 0.3827, -0.9239), (0.1464, 0.3536, 0.9239), (0.2706, 0.6533, 0.7071), (0.3536, 0.8536, 0.3827), (0.3827, 0.9239, -4.371e-08), (0.3536, 0.8536, -0.3827), (0.2706, 0.6533, -0.7071), (0.1464, 0.3536, -0.9239), (0.2706, 0.2706, 0.9239), (0.5, 0.5, 0.7071), (0.6533, 0.6533, 0.3827), (0.7071, 0.7071, -4.371e-08), (0.6533, 0.6533, -0.3827), (0.5, 0.5, -0.7071), (0.2706, 0.2706, -0.9239), (0.3536, 0.1464, 0.9239), (0.6533, 0.2706, 0.7071), (0.8536, 0.3536, 0.3827), (0.9239, 0.3827, -4.371e-08), (0.8536, 0.3536, -0.3827), (0.6533, 0.2706, -0.7071), (0.3536, 0.1464, -0.9239), (0.3827, -9.606e-08, 0.9239), (0.7071, -1.855e-07, 0.7071), (0.9239, -2.153e-07, 0.3827), (1.0, -2.451e-07, -4.371e-08), (0.9239, -2.153e-07, -0.3827), (0.7071, -1.855e-07, -0.7071), (0.3827, -1.259e-07, -0.9239), (0.3536, -0.1464, 0.9239), (0.6533, -0.2706, 0.7071), (0.8536, -0.3536, 0.3827), (0.9239, -0.3827, -4.371e-08), (0.8536, -0.3536, -0.3827), (0.6533, -0.2706, -0.7071), (0.3536, -0.1464, -0.9239), (0.2706, -0.2706, 0.9239), (0.5, -0.5, 0.7071), (0.6533, -0.6533, 0.3827), (0.7071, -0.7071, -4.371e-08), (0.6533, -0.6533, -0.3827), (0.5, -0.5, -0.7071), (0.2706, -0.2706, -0.9239), (0.1464, -0.3536, 0.9239), (0.2706, -0.6533, 0.7071), (0.3536, -0.8536, 0.3827), (0.3827, -0.9239, -4.371e-08), (0.3536, -0.8536, -0.3827), (0.2706, -0.6533, -0.7071), (0.1464, -0.3536, -0.9239), (-3.553e-14, -1.748e-07, 1.0), (-7.085e-08, -0.3827, 0.9239), (-8.575e-08, -0.7071, 0.7071), (-2.646e-07, -0.9239, 0.3827), (-2.944e-07, -1.0, -4.371e-08), (-2.646e-07, -0.9239, -0.3827), (-8.575e-08, -0.7071, -0.7071), (-8.575e-08, -0.3827, -0.9239), (-0.1464, -0.3536, 0.9239), (-0.2706, -0.6533, 0.7071), (-0.3536, -0.8536, 0.3827), (-0.3827, -0.9239, -4.371e-08), (-0.3536, -0.8536, -0.3827), (-0.2706, -0.6533, -0.7071), (-0.1464, -0.3536, -0.9239), (-0.2706, -0.2706, 0.9239), (-0.5, -0.5, 0.7071), (-0.6533, -0.6533, 0.3827), (-0.7071, -0.7071, -4.371e-08), (-0.6533, -0.6533, -0.3827), (-0.5, -0.5, -0.7071), (-0.2706, -0.2706, -0.9239), (0.0, -8.742e-08, -1.0), (-0.3536, -0.1464, 0.9239), (-0.6533, -0.2706, 0.7071), (-0.8536, -0.3536, 0.3827), (-0.9239, -0.3827, -4.371e-08), (-0.8536, -0.3536, -0.3827), (-0.6533, -0.2706, -0.7071), (-0.3536, -0.1464, -0.9239), (-0.3827, 5.295e-08, 0.9239), (-0.7071, 8.275e-08, 0.7071), (-0.9239, 2.616e-07, 0.3827), (-1.0, 3.51e-07, -4.371e-08), (-0.9239, 2.616e-07, -0.3827), (-0.7071, 8.275e-08, -0.7071), (-0.3827, 6.785e-08, -0.9239), (-0.3536, 0.1464, 0.9239), (-0.6533, 0.2706, 0.7071), (-0.8536, 0.3536, 0.3827), (-0.9239, 0.3827, -4.371e-08), (-0.8536, 0.3536, -0.3827), (-0.6533, 0.2706, -0.7071), (-0.3536, 0.1464, -0.9239), (-0.2706, 0.2706, 0.9239), (-0.5, 0.5, 0.7071), (-0.6533, 0.6533, 0.3827), (-0.7071, 0.7071, -4.371e-08), (-0.6533, 0.6533, -0.3827), (-0.5, 0.5, -0.7071), (-0.2706, 0.2706, -0.9239), (-0.1464, 0.3536, 0.9239), (-0.2706, 0.6533, 0.7071), (-0.3536, 0.8536, 0.3827), (-0.3827, 0.9239, -4.371e-08), (-0.3536, 0.8536, -0.3827), (-0.2706, 0.6533, -0.7071), (-0.1464, 0.3536, -0.9239), (2.123e-07, 0.3827, 0.9239), (5.997e-07, 1.0, -4.371e-08), (3.017e-07, 0.7071, -0.7071)], [], [(3, 113, 9, 10), (2, 112, 7, 8), (1, 0, 5, 6), (111, 53, 4), (75, 3, 10), (113, 2, 8, 9), (112, 1, 6, 7), (0, 111, 4, 5), (6, 5, 12, 13), (4, 53, 11), (75, 10, 17), (9, 8, 15, 16), (7, 6, 13, 14), (5, 4, 11, 12), (10, 9, 16, 17), (8, 7, 14, 15), (75, 17, 24), (16, 15, 22, 23), (14, 13, 20, 21), (12, 11, 18, 19), (17, 16, 23, 24), (15, 14, 21, 22), (13, 12, 19, 20), (11, 53, 18), (19, 18, 25, 26), (24, 23, 30, 31), (22, 21, 28, 29), (20, 19, 26, 27), (18, 53, 25), (75, 24, 31), (23, 22, 29, 30), (21, 20, 27, 28), (31, 30, 37, 38), (29, 28, 35, 36), (27, 26, 33, 34), (25, 53, 32), (75, 31, 38), (30, 29, 36, 37), (28, 27, 34, 35), (26, 25, 32, 33), (32, 53, 39), (75, 38, 45), (37, 36, 43, 44), (35, 34, 41, 42), (33, 32, 39, 40), (38, 37, 44, 45), (36, 35, 42, 43), (34, 33, 40, 41), (44, 43, 50, 51), (42, 41, 48, 49), (40, 39, 46, 47), (45, 44, 51, 52), (43, 42, 49, 50), (41, 40, 47, 48), (39, 53, 46), (75, 45, 52), (52, 51, 59, 60), (50, 49, 57, 58), (48, 47, 55, 56), (46, 53, 54), (75, 52, 60), (51, 50, 58, 59), (49, 48, 56, 57), (47, 46, 54, 55), (58, 57, 64, 65), (56, 55, 62, 63), (54, 53, 61), (75, 60, 67), (59, 58, 65, 66), (57, 56, 63, 64), (55, 54, 61, 62), (60, 59, 66, 67), (75, 67, 74), (66, 65, 72, 73), (64, 63, 70, 71), (62, 61, 68, 69), (67, 66, 73, 74), (65, 64, 71, 72), (63, 62, 69, 70), (61, 53, 68), (71, 70, 78, 79), (69, 68, 76, 77), (74, 73, 81, 82), (72, 71, 79, 80), (70, 69, 77, 78), (68, 53, 76), (75, 74, 82), (73, 72, 80, 81), (82, 81, 88, 89), (80, 79, 86, 87), (78, 77, 84, 85), (76, 53, 83), (75, 82, 89), (81, 80, 87, 88), (79, 78, 85, 86), (77, 76, 83, 84), (85, 84, 91, 92), (83, 53, 90), (75, 89, 96), (88, 87, 94, 95), (86, 85, 92, 93), (84, 83, 90, 91), (89, 88, 95, 96), (87, 86, 93, 94), (75, 96, 103), (95, 94, 101, 102), (93, 92, 99, 100), (91, 90, 97, 98), (96, 95, 102, 103), (94, 93, 100, 101), (92, 91, 98, 99), (90, 53, 97), (98, 97, 104, 105), (103, 102, 109, 110), (101, 100, 107, 108), (99, 98, 105, 106), (97, 53, 104), (75, 103, 110), (102, 101, 108, 109), (100, 99, 106, 107), (110, 109, 113, 3), (108, 107, 112, 2), (106, 105, 0, 1), (104, 53, 111), (75, 110, 3), (109, 108, 2, 113), (107, 106, 1, 112), (105, 104, 111, 0)])
me_sphere.polygons.foreach_set('use_smooth', [1, 1, 1, 1, 0, 1, 1, 1, 1, 1, 0, 1, 1, 1, 1, 1, 1, 1, 1, 1, 1, 1, 1, 1, 1, 1, 1, 1, 1, 1, 1, 1, 1, 1, 1, 1, 1, 1, 1, 1, 1, 1, 1, 1, 1, 1, 1, 1, 1, 1, 1, 1, 1, 1, 1, 1, 1, 1, 1, 1, 0, 1, 1, 1, 0, 0, 0, 0, 0, 0, 0, 0, 0, 0, 0, 0, 0, 0, 0, 0, 0, 0, 0, 0, 0, 0, 0, 0, 0, 0, 0, 0, 0, 0, 0, 0, 0, 0, 0, 0, 0, 0, 0, 0, 0, 0, 0, 0, 0, 0, 0, 0, 0, 0, 0, 0, 0, 0, 0, 0, 0, 0, 0, 0, 0, 0, 0, 0])
_uv = me_sphere.uv_layers.new(name='UVMap')
_uv.uv.foreach_set('vector', [0.8498, -0.02477, 0.8498, 0.1502, 0.7624, 0.1502, 0.7624, -0.02477, 0.8498, 0.3251, 0.8498, 0.5, 0.7624, 0.5, 0.7624, 0.3251, 0.8498, 0.6749, 0.8498, 0.8498, 0.7624, 0.8498, 0.7624, 0.6749, 0.8498, 1.025, 0.8061, 1.2, 0.7624, 1.025, 0.7188, 0.0, 0.75, 0.125, 0.6875, 0.125, 0.8498, 0.1502, 0.8498, 0.3251, 0.7624, 0.3251, 0.7624, 0.1502, 0.8498, 0.5, 0.8498, 0.6749, 0.7624, 0.6749, 0.7624, 0.5, 0.8498, 0.8498, 0.8498, 1.025, 0.7624, 1.025, 0.7624, 0.8498, 0.7624, 0.6749, 0.7624, 0.8498, 0.6749, 0.8498, 0.6749, 0.6749, 0.7624, 1.025, 0.7187, 1.2, 0.6749, 1.025, 0.6562, 0.0, 0.6875, 0.125, 0.625, 0.125, 0.7624, 0.1502, 0.7624, 0.3251, 0.6749, 0.3251, 0.6749, 0.1502, 0.7624, 0.5, 0.7624, 0.6749, 0.6749, 0.6749, 0.6749, 0.5, 0.7624, 0.8498, 0.7624, 1.025, 0.6749, 1.025, 0.6749, 0.8498, 0.7624, -0.02477, 0.7624, 0.1502, 0.6749, 0.1502, 0.6749, -0.02477, 0.7624, 0.3251, 0.7624, 0.5, 0.6749, 0.5, 0.6749, 0.3251, 0.6312, -0.1997, 0.6749, -0.02477, 0.5875, -0.02477, 0.6749, 0.1502, 0.6749, 0.3251, 0.5875, 0.3251, 0.5875, 0.1502, 0.6749, 0.5, 0.6749, 0.6749, 0.5875, 0.6749, 0.5875, 0.5, 0.6749, 0.8498, 0.6749, 1.025, 0.5875, 1.025, 0.5875, 0.8498, 0.6749, -0.02477, 0.6749, 0.1502, 0.5875, 0.1502, 0.5875, -0.02477, 0.6749, 0.3251, 0.6749, 0.5, 0.5875, 0.5, 0.5875, 0.3251, 0.6749, 0.6749, 0.6749, 0.8498, 0.5875, 0.8498, 0.5875, 0.6749, 0.6749, 1.025, 0.6312, 1.2, 0.5875, 1.025, 0.5875, 0.8498, 0.5875, 1.025, 0.5, 1.025, 0.5, 0.8498, 0.5875, -0.02477, 0.5875, 0.1502, 0.5, 0.1502, 0.5, -0.02477, 0.5875, 0.3251, 0.5875, 0.5, 0.5, 0.5, 0.5, 0.3251, 0.5875, 0.6749, 0.5875, 0.8498, 0.5, 0.8498, 0.5, 0.6749, 0.5875, 1.025, 0.5437, 1.2, 0.5, 1.025, 0.5437, -0.1997, 0.5875, -0.02477, 0.5, -0.02477, 0.5875, 0.1502, 0.5875, 0.3251, 0.5, 0.3251, 0.5, 0.1502, 0.5875, 0.5, 0.5875, 0.6749, 0.5, 0.6749, 0.5, 0.5, 0.5, -0.02477, 0.5, 0.1502, 0.4125, 0.1502, 0.4125, -0.02477, 0.5, 0.3251, 0.5, 0.5, 0.4125, 0.5, 0.4125, 0.3251, 0.5, 0.6749, 0.5, 0.8498, 0.4125, 0.8498, 0.4125, 0.6749, 0.5, 1.025, 0.4563, 1.2, 0.4125, 1.025, 0.4563, -0.1997, 0.5, -0.02477, 0.4125, -0.02477, 0.5, 0.1502, 0.5, 0.3251, 0.4125, 0.3251, 0.4125, 0.1502, 0.5, 0.5, 0.5, 0.6749, 0.4125, 0.6749, 0.4125, 0.5, 0.5, 0.8498, 0.5, 1.025, 0.4125, 1.025, 0.4125, 0.8498, 0.4125, 1.025, 0.3688, 1.2, 0.3251, 1.025, 0.3688, -0.1997, 0.4125, -0.02477, 0.3251, -0.02477, 0.4125, 0.1502, 0.4125, 0.3251, 0.3251, 0.3251, 0.3251, 0.1502, 0.4125, 0.5, 0.4125, 0.6749, 0.3251, 0.6749, 0.3251, 0.5, 0.4125, 0.8498, 0.4125, 1.025, 0.3251, 1.025, 0.3251, 0.8498, 0.4125, -0.02477, 0.4125, 0.1502, 0.3251, 0.1502, 0.3251, -0.02477, 0.4125, 0.3251, 0.4125, 0.5, 0.3251, 0.5, 0.3251, 0.3251, 0.4125, 0.6749, 0.4125, 0.8498, 0.3251, 0.8498, 0.3251, 0.6749, 0.3251, 0.1502, 0.3251, 0.3251, 0.2376, 0.3251, 0.2376, 0.1502, 0.3251, 0.5, 0.3251, 0.6749, 0.2376, 0.6749, 0.2376, 0.5, 0.3251, 0.8498, 0.3251, 1.025, 0.2376, 1.025, 0.2376, 0.8498, 0.3251, -0.02477, 0.3251, 0.1502, 0.2376, 0.1502, 0.2376, -0.02477, 0.3251, 0.3251, 0.3251, 0.5, 0.2376, 0.5, 0.2376, 0.3251, 0.3251, 0.6749, 0.3251, 0.8498, 0.2376, 0.8498, 0.2376, 0.6749, 0.3251, 1.025, 0.2813, 1.2, 0.2376, 1.025, 0.2813, -0.1997, 0.3251, -0.02477, 0.2376, -0.02477, 0.2376, -0.02477, 0.2376, 0.1502, 0.1502, 0.1502, 0.1502, -0.02477, 0.2376, 0.3251, 0.2376, 0.5, 0.1502, 0.5, 0.1502, 0.3251, 0.2376, 0.6749, 0.2376, 0.8498, 0.1502, 0.8498, 0.1502, 0.6749, 0.2376, 1.025, 0.1939, 1.2, 0.1502, 1.025, 0.2812, 0.0, 0.3125, 0.125, 0.25, 0.125, 0.2376, 0.1502, 0.2376, 0.3251, 0.1502, 0.3251, 0.1502, 0.1502, 0.2376, 0.5, 0.2376, 0.6749, 0.1502, 0.6749, 0.1502, 0.5, 0.2376, 0.8498, 0.2376, 1.025, 0.1502, 1.025, 0.1502, 0.8498, 0.25, 0.375, 0.25, 0.5, 0.1875, 0.5, 0.1875, 0.375, 0.25, 0.625, 0.25, 0.75, 0.1875, 0.75, 0.1875, 0.625, 0.25, 0.875, 0.2188, 1.0, 0.1875, 0.875, 0.2188, 0.0, 0.25, 0.125, 0.1875, 0.125, 0.25, 0.25, 0.25, 0.375, 0.1875, 0.375, 0.1875, 0.25, 0.25, 0.5, 0.25, 0.625, 0.1875, 0.625, 0.1875, 0.5, 0.25, 0.75, 0.25, 0.875, 0.1875, 0.875, 0.1875, 0.75, 0.25, 0.125, 0.25, 0.25, 0.1875, 0.25, 0.1875, 0.125, 0.1562, 0.0, 0.1875, 0.125, 0.125, 0.125, 0.1875, 0.25, 0.1875, 0.375, 0.125, 0.375, 0.125, 0.25, 0.1875, 0.5, 0.1875, 0.625, 0.125, 0.625, 0.125, 0.5, 0.1875, 0.75, 0.1875, 0.875, 0.125, 0.875, 0.125, 0.75, 0.1875, 0.125, 0.1875, 0.25, 0.125, 0.25, 0.125, 0.125, 0.1875, 0.375, 0.1875, 0.5, 0.125, 0.5, 0.125, 0.375, 0.1875, 0.625, 0.1875, 0.75, 0.125, 0.75, 0.125, 0.625, 0.1875, 0.875, 0.1563, 1.0, 0.125, 0.875, 0.125, 0.5, 0.125, 0.625, 0.0625, 0.625, 0.0625, 0.5, 0.125, 0.75, 0.125, 0.875, 0.0625, 0.875, 0.0625, 0.75, 0.125, 0.125, 0.125, 0.25, 0.0625, 0.25, 0.0625, 0.125, 0.125, 0.375, 0.125, 0.5, 0.0625, 0.5, 0.0625, 0.375, 0.125, 0.625, 0.125, 0.75, 0.0625, 0.75, 0.0625, 0.625, 0.125, 0.875, 0.09375, 1.0, 0.0625, 0.875, 0.09375, 0.0, 0.125, 0.125, 0.0625, 0.125, 0.125, 0.25, 0.125, 0.375, 0.0625, 0.375, 0.0625, 0.25, 0.0625, 0.125, 0.0625, 0.25, 0.0, 0.25, 0.0, 0.125, 0.0625, 0.375, 0.0625, 0.5, 0.0, 0.5, 0.0, 0.375, 0.0625, 0.625, 0.0625, 0.75, 0.0, 0.75, 0.0, 0.625, 0.0625, 0.875, 0.03125, 1.0, 0.0, 0.875, 0.03125, 0.0, 0.0625, 0.125, 0.0, 0.125, 0.0625, 0.25, 0.0625, 0.375, 0.0, 0.375, 0.0, 0.25, 0.0625, 0.5, 0.0625, 0.625, 0.0, 0.625, 0.0, 0.5, 0.0625, 0.75, 0.0625, 0.875, 0.0, 0.875, 0.0, 0.75, 1.0, 0.625, 1.0, 0.75, 0.9375, 0.75, 0.9375, 0.625, 1.0, 0.875, 0.9688, 1.0, 0.9375, 0.875, 0.9688, 0.0, 1.0, 0.125, 0.9375, 0.125, 1.0, 0.25, 1.0, 0.375, 0.9375, 0.375, 0.9375, 0.25, 1.0, 0.5, 1.0, 0.625, 0.9375, 0.625, 0.9375, 0.5, 1.0, 0.75, 1.0, 0.875, 0.9375, 0.875, 0.9375, 0.75, 1.0, 0.125, 1.0, 0.25, 0.9375, 0.25, 0.9375, 0.125, 1.0, 0.375, 1.0, 0.5, 0.9375, 0.5, 0.9375, 0.375, 0.9062, 0.0, 0.9375, 0.125, 0.875, 0.125, 0.9375, 0.25, 0.9375, 0.375, 0.875, 0.375, 0.875, 0.25, 0.9375, 0.5, 0.9375, 0.625, 0.875, 0.625, 0.875, 0.5, 0.9375, 0.75, 0.9375, 0.875, 0.875, 0.875, 0.875, 0.75, 0.9375, 0.125, 0.9375, 0.25, 0.875, 0.25, 0.875, 0.125, 0.9375, 0.375, 0.9375, 0.5, 0.875, 0.5, 0.875, 0.375, 0.9375, 0.625, 0.9375, 0.75, 0.875, 0.75, 0.875, 0.625, 0.9375, 0.875, 0.9062, 1.0, 0.875, 0.875, 0.875, 0.75, 0.875, 0.875, 0.8125, 0.875, 0.8125, 0.75, 0.875, 0.125, 0.875, 0.25, 0.8125, 0.25, 0.8125, 0.125, 0.875, 0.375, 0.875, 0.5, 0.8125, 0.5, 0.8125, 0.375, 0.875, 0.625, 0.875, 0.75, 0.8125, 0.75, 0.8125, 0.625, 0.875, 0.875, 0.8437, 1.0, 0.8125, 0.875, 0.8437, 0.0, 0.875, 0.125, 0.8125, 0.125, 0.875, 0.25, 0.875, 0.375, 0.8125, 0.375, 0.8125, 0.25, 0.875, 0.5, 0.875, 0.625, 0.8125, 0.625, 0.8125, 0.5, 0.8125, 0.125, 0.8125, 0.25, 0.75, 0.25, 0.75, 0.125, 0.8125, 0.375, 0.8125, 0.5, 0.75, 0.5, 0.75, 0.375, 0.8125, 0.625, 0.8125, 0.75, 0.75, 0.75, 0.75, 0.625, 0.8125, 0.875, 0.7812, 1.0, 0.75, 0.875, 0.7812, 0.0, 0.8125, 0.125, 0.75, 0.125, 0.8125, 0.25, 0.8125, 0.375, 0.75, 0.375, 0.75, 0.25, 0.8125, 0.5, 0.8125, 0.625, 0.75, 0.625, 0.75, 0.5, 0.8125, 0.75, 0.8125, 0.875, 0.75, 0.875, 0.75, 0.75])
me_sphere.materials.append(mat_material_002)
me_sphere.update()
me_sphere_001 = bpy.data.meshes.new('Sphere.001')
me_sphere_001.from_pydata([(0.0, 0.7071, 0.7071), (0.0, 0.9239, 0.3827), (0.0, 0.9239, -0.3827), (0.0, 0.3827, -0.9239), (0.1464, 0.3536, 0.9239), (0.2706, 0.6533, 0.7071), (0.3536, 0.8536, 0.3827), (0.3827, 0.9239, -4.371e-08), (0.3536, 0.8536, -0.3827), (0.2706, 0.6533, -0.7071), (0.1464, 0.3536, -0.9239), (0.2706, 0.2706, 0.9239), (0.5, 0.5, 0.7071), (0.6533, 0.6533, 0.3827), (0.7071, 0.7071, -4.371e-08), (0.6533, 0.6533, -0.3827), (0.5, 0.5, -0.7071), (0.2706, 0.2706, -0.9239), (0.3536, 0.1464, 0.9239), (0.6533, 0.2706, 0.7071), (0.8536, 0.3536, 0.3827), (0.9239, 0.3827, -4.371e-08), (0.8536, 0.3536, -0.3827), (0.6533, 0.2706, -0.7071), (0.3536, 0.1464, -0.9239), (0.3827, -9.606e-08, 0.9239), (0.7071, -1.855e-07, 0.7071), (0.9239, -2.153e-07, 0.3827), (1.0, -2.451e-07, -4.371e-08), (0.9239, -2.153e-07, -0.3827), (0.7071, -1.855e-07, -0.7071), (0.3827, -1.259e-07, -0.9239), (0.3536, -0.1464, 0.9239), (0.6533, -0.2706, 0.7071), (0.8536, -0.3536, 0.3827), (0.9239, -0.3827, -4.371e-08), (0.8536, -0.3536, -0.3827), (0.6533, -0.2706, -0.7071), (0.3536, -0.1464, -0.9239), (0.2706, -0.2706, 0.9239), (0.5, -0.5, 0.7071), (0.6533, -0.6533, 0.3827), (0.7071, -0.7071, -4.371e-08), (0.6533, -0.6533, -0.3827), (0.5, -0.5, -0.7071), (0.2706, -0.2706, -0.9239), (0.1464, -0.3536, 0.9239), (0.2706, -0.6533, 0.7071), (0.3536, -0.8536, 0.3827), (0.3827, -0.9239, -4.371e-08), (0.3536, -0.8536, -0.3827), (0.2706, -0.6533, -0.7071), (0.1464, -0.3536, -0.9239), (-3.553e-14, -1.748e-07, 1.0), (-7.085e-08, -0.3827, 0.9239), (-8.575e-08, -0.7071, 0.7071), (-2.646e-07, -0.9239, 0.3827), (-2.944e-07, -1.0, -4.371e-08), (-2.646e-07, -0.9239, -0.3827), (-8.575e-08, -0.7071, -0.7071), (-8.575e-08, -0.3827, -0.9239), (-0.1464, -0.3536, 0.9239), (-0.2706, -0.6533, 0.7071), (-0.3536, -0.8536, 0.3827), (-0.3827, -0.9239, -4.371e-08), (-0.3536, -0.8536, -0.3827), (-0.2706, -0.6533, -0.7071), (-0.1464, -0.3536, -0.9239), (-0.2706, -0.2706, 0.9239), (-0.5, -0.5, 0.7071), (-0.6533, -0.6533, 0.3827), (-0.7071, -0.7071, -4.371e-08), (-0.6533, -0.6533, -0.3827), (-0.5, -0.5, -0.7071), (-0.2706, -0.2706, -0.9239), (0.0, -8.742e-08, -1.0), (-0.3536, -0.1464, 0.9239), (-0.6533, -0.2706, 0.7071), (-0.8536, -0.3536, 0.3827), (-0.9239, -0.3827, -4.371e-08), (-0.8536, -0.3536, -0.3827), (-0.6533, -0.2706, -0.7071), (-0.3536, -0.1464, -0.9239), (-0.3827, 5.295e-08, 0.9239), (-0.7071, 8.275e-08, 0.7071), (-0.9239, 2.616e-07, 0.3827), (-1.0, 3.51e-07, -4.371e-08), (-0.9239, 2.616e-07, -0.3827), (-0.7071, 8.275e-08, -0.7071), (-0.3827, 6.785e-08, -0.9239), (-0.3536, 0.1464, 0.9239), (-0.6533, 0.2706, 0.7071), (-0.8536, 0.3536, 0.3827), (-0.9239, 0.3827, -4.371e-08), (-0.8536, 0.3536, -0.3827), (-0.6533, 0.2706, -0.7071), (-0.3536, 0.1464, -0.9239), (-0.2706, 0.2706, 0.9239), (-0.5, 0.5, 0.7071), (-0.6533, 0.6533, 0.3827), (-0.7071, 0.7071, -4.371e-08), (-0.6533, 0.6533, -0.3827), (-0.5, 0.5, -0.7071), (-0.2706, 0.2706, -0.9239), (-0.1464, 0.3536, 0.9239), (-0.2706, 0.6533, 0.7071), (-0.3536, 0.8536, 0.3827), (-0.3827, 0.9239, -4.371e-08), (-0.3536, 0.8536, -0.3827), (-0.2706, 0.6533, -0.7071), (-0.1464, 0.3536, -0.9239), (2.123e-07, 0.3827, 0.9239), (5.997e-07, 1.0, -4.371e-08), (3.017e-07, 0.7071, -0.7071)], [], [(3, 113, 9, 10), (2, 112, 7, 8), (1, 0, 5, 6), (111, 53, 4), (75, 3, 10), (113, 2, 8, 9), (112, 1, 6, 7), (0, 111, 4, 5), (6, 5, 12, 13), (4, 53, 11), (75, 10, 17), (9, 8, 15, 16), (7, 6, 13, 14), (5, 4, 11, 12), (10, 9, 16, 17), (8, 7, 14, 15), (75, 17, 24), (16, 15, 22, 23), (14, 13, 20, 21), (12, 11, 18, 19), (17, 16, 23, 24), (15, 14, 21, 22), (13, 12, 19, 20), (11, 53, 18), (19, 18, 25, 26), (24, 23, 30, 31), (22, 21, 28, 29), (20, 19, 26, 27), (18, 53, 25), (75, 24, 31), (23, 22, 29, 30), (21, 20, 27, 28), (31, 30, 37, 38), (29, 28, 35, 36), (27, 26, 33, 34), (25, 53, 32), (75, 31, 38), (30, 29, 36, 37), (28, 27, 34, 35), (26, 25, 32, 33), (32, 53, 39), (75, 38, 45), (37, 36, 43, 44), (35, 34, 41, 42), (33, 32, 39, 40), (38, 37, 44, 45), (36, 35, 42, 43), (34, 33, 40, 41), (44, 43, 50, 51), (42, 41, 48, 49), (40, 39, 46, 47), (45, 44, 51, 52), (43, 42, 49, 50), (41, 40, 47, 48), (39, 53, 46), (75, 45, 52), (52, 51, 59, 60), (50, 49, 57, 58), (48, 47, 55, 56), (46, 53, 54), (75, 52, 60), (51, 50, 58, 59), (49, 48, 56, 57), (47, 46, 54, 55), (58, 57, 64, 65), (56, 55, 62, 63), (54, 53, 61), (75, 60, 67), (59, 58, 65, 66), (57, 56, 63, 64), (55, 54, 61, 62), (60, 59, 66, 67), (75, 67, 74), (66, 65, 72, 73), (64, 63, 70, 71), (62, 61, 68, 69), (67, 66, 73, 74), (65, 64, 71, 72), (63, 62, 69, 70), (61, 53, 68), (71, 70, 78, 79), (69, 68, 76, 77), (74, 73, 81, 82), (72, 71, 79, 80), (70, 69, 77, 78), (68, 53, 76), (75, 74, 82), (73, 72, 80, 81), (82, 81, 88, 89), (80, 79, 86, 87), (78, 77, 84, 85), (76, 53, 83), (75, 82, 89), (81, 80, 87, 88), (79, 78, 85, 86), (77, 76, 83, 84), (85, 84, 91, 92), (83, 53, 90), (75, 89, 96), (88, 87, 94, 95), (86, 85, 92, 93), (84, 83, 90, 91), (89, 88, 95, 96), (87, 86, 93, 94), (75, 96, 103), (95, 94, 101, 102), (93, 92, 99, 100), (91, 90, 97, 98), (96, 95, 102, 103), (94, 93, 100, 101), (92, 91, 98, 99), (90, 53, 97), (98, 97, 104, 105), (103, 102, 109, 110), (101, 100, 107, 108), (99, 98, 105, 106), (97, 53, 104), (75, 103, 110), (102, 101, 108, 109), (100, 99, 106, 107), (110, 109, 113, 3), (108, 107, 112, 2), (106, 105, 0, 1), (104, 53, 111), (75, 110, 3), (109, 108, 2, 113), (107, 106, 1, 112), (105, 104, 111, 0)])
me_sphere_001.polygons.foreach_set('use_smooth', [1, 1, 1, 1, 0, 1, 1, 1, 1, 1, 0, 1, 1, 1, 1, 1, 1, 1, 1, 1, 1, 1, 1, 1, 1, 1, 1, 1, 1, 1, 1, 1, 1, 1, 1, 1, 1, 1, 1, 1, 1, 1, 1, 1, 1, 1, 1, 1, 1, 1, 1, 1, 1, 1, 1, 1, 1, 1, 1, 1, 0, 1, 1, 1, 0, 0, 0, 0, 0, 0, 0, 0, 0, 0, 0, 0, 0, 0, 0, 0, 0, 0, 0, 0, 0, 0, 0, 0, 0, 0, 0, 0, 0, 0, 0, 0, 0, 0, 0, 0, 0, 0, 0, 0, 0, 0, 0, 0, 0, 0, 0, 0, 0, 0, 0, 0, 0, 0, 0, 0, 0, 0, 0, 0, 0, 0, 0, 0])
_uv = me_sphere_001.uv_layers.new(name='UVMap')
_uv.uv.foreach_set('vector', [0.8498, -0.02477, 0.8498, 0.1502, 0.7624, 0.1502, 0.7624, -0.02477, 0.8498, 0.3251, 0.8498, 0.5, 0.7624, 0.5, 0.7624, 0.3251, 0.8498, 0.6749, 0.8498, 0.8498, 0.7624, 0.8498, 0.7624, 0.6749, 0.8498, 1.025, 0.8061, 1.2, 0.7624, 1.025, 0.7188, 0.0, 0.75, 0.125, 0.6875, 0.125, 0.8498, 0.1502, 0.8498, 0.3251, 0.7624, 0.3251, 0.7624, 0.1502, 0.8498, 0.5, 0.8498, 0.6749, 0.7624, 0.6749, 0.7624, 0.5, 0.8498, 0.8498, 0.8498, 1.025, 0.7624, 1.025, 0.7624, 0.8498, 0.7624, 0.6749, 0.7624, 0.8498, 0.6749, 0.8498, 0.6749, 0.6749, 0.7624, 1.025, 0.7187, 1.2, 0.6749, 1.025, 0.6562, 0.0, 0.6875, 0.125, 0.625, 0.125, 0.7624, 0.1502, 0.7624, 0.3251, 0.6749, 0.3251, 0.6749, 0.1502, 0.7624, 0.5, 0.7624, 0.6749, 0.6749, 0.6749, 0.6749, 0.5, 0.7624, 0.8498, 0.7624, 1.025, 0.6749, 1.025, 0.6749, 0.8498, 0.7624, -0.02477, 0.7624, 0.1502, 0.6749, 0.1502, 0.6749, -0.02477, 0.7624, 0.3251, 0.7624, 0.5, 0.6749, 0.5, 0.6749, 0.3251, 0.6312, -0.1997, 0.6749, -0.02477, 0.5875, -0.02477, 0.6749, 0.1502, 0.6749, 0.3251, 0.5875, 0.3251, 0.5875, 0.1502, 0.6749, 0.5, 0.6749, 0.6749, 0.5875, 0.6749, 0.5875, 0.5, 0.6749, 0.8498, 0.6749, 1.025, 0.5875, 1.025, 0.5875, 0.8498, 0.6749, -0.02477, 0.6749, 0.1502, 0.5875, 0.1502, 0.5875, -0.02477, 0.6749, 0.3251, 0.6749, 0.5, 0.5875, 0.5, 0.5875, 0.3251, 0.6749, 0.6749, 0.6749, 0.8498, 0.5875, 0.8498, 0.5875, 0.6749, 0.6749, 1.025, 0.6312, 1.2, 0.5875, 1.025, 0.5875, 0.8498, 0.5875, 1.025, 0.5, 1.025, 0.5, 0.8498, 0.5875, -0.02477, 0.5875, 0.1502, 0.5, 0.1502, 0.5, -0.02477, 0.5875, 0.3251, 0.5875, 0.5, 0.5, 0.5, 0.5, 0.3251, 0.5875, 0.6749, 0.5875, 0.8498, 0.5, 0.8498, 0.5, 0.6749, 0.5875, 1.025, 0.5437, 1.2, 0.5, 1.025, 0.5437, -0.1997, 0.5875, -0.02477, 0.5, -0.02477, 0.5875, 0.1502, 0.5875, 0.3251, 0.5, 0.3251, 0.5, 0.1502, 0.5875, 0.5, 0.5875, 0.6749, 0.5, 0.6749, 0.5, 0.5, 0.5, -0.02477, 0.5, 0.1502, 0.4125, 0.1502, 0.4125, -0.02477, 0.5, 0.3251, 0.5, 0.5, 0.4125, 0.5, 0.4125, 0.3251, 0.5, 0.6749, 0.5, 0.8498, 0.4125, 0.8498, 0.4125, 0.6749, 0.5, 1.025, 0.4563, 1.2, 0.4125, 1.025, 0.4563, -0.1997, 0.5, -0.02477, 0.4125, -0.02477, 0.5, 0.1502, 0.5, 0.3251, 0.4125, 0.3251, 0.4125, 0.1502, 0.5, 0.5, 0.5, 0.6749, 0.4125, 0.6749, 0.4125, 0.5, 0.5, 0.8498, 0.5, 1.025, 0.4125, 1.025, 0.4125, 0.8498, 0.4125, 1.025, 0.3688, 1.2, 0.3251, 1.025, 0.3688, -0.1997, 0.4125, -0.02477, 0.3251, -0.02477, 0.4125, 0.1502, 0.4125, 0.3251, 0.3251, 0.3251, 0.3251, 0.1502, 0.4125, 0.5, 0.4125, 0.6749, 0.3251, 0.6749, 0.3251, 0.5, 0.4125, 0.8498, 0.4125, 1.025, 0.3251, 1.025, 0.3251, 0.8498, 0.4125, -0.02477, 0.4125, 0.1502, 0.3251, 0.1502, 0.3251, -0.02477, 0.4125, 0.3251, 0.4125, 0.5, 0.3251, 0.5, 0.3251, 0.3251, 0.4125, 0.6749, 0.4125, 0.8498, 0.3251, 0.8498, 0.3251, 0.6749, 0.3251, 0.1502, 0.3251, 0.3251, 0.2376, 0.3251, 0.2376, 0.1502, 0.3251, 0.5, 0.3251, 0.6749, 0.2376, 0.6749, 0.2376, 0.5, 0.3251, 0.8498, 0.3251, 1.025, 0.2376, 1.025, 0.2376, 0.8498, 0.3251, -0.02477, 0.3251, 0.1502, 0.2376, 0.1502, 0.2376, -0.02477, 0.3251, 0.3251, 0.3251, 0.5, 0.2376, 0.5, 0.2376, 0.3251, 0.3251, 0.6749, 0.3251, 0.8498, 0.2376, 0.8498, 0.2376, 0.6749, 0.3251, 1.025, 0.2813, 1.2, 0.2376, 1.025, 0.2813, -0.1997, 0.3251, -0.02477, 0.2376, -0.02477, 0.2376, -0.02477, 0.2376, 0.1502, 0.1502, 0.1502, 0.1502, -0.02477, 0.2376, 0.3251, 0.2376, 0.5, 0.1502, 0.5, 0.1502, 0.3251, 0.2376, 0.6749, 0.2376, 0.8498, 0.1502, 0.8498, 0.1502, 0.6749, 0.2376, 1.025, 0.1939, 1.2, 0.1502, 1.025, 0.2812, 0.0, 0.3125, 0.125, 0.25, 0.125, 0.2376, 0.1502, 0.2376, 0.3251, 0.1502, 0.3251, 0.1502, 0.1502, 0.2376, 0.5, 0.2376, 0.6749, 0.1502, 0.6749, 0.1502, 0.5, 0.2376, 0.8498, 0.2376, 1.025, 0.1502, 1.025, 0.1502, 0.8498, 0.25, 0.375, 0.25, 0.5, 0.1875, 0.5, 0.1875, 0.375, 0.25, 0.625, 0.25, 0.75, 0.1875, 0.75, 0.1875, 0.625, 0.25, 0.875, 0.2188, 1.0, 0.1875, 0.875, 0.2188, 0.0, 0.25, 0.125, 0.1875, 0.125, 0.25, 0.25, 0.25, 0.375, 0.1875, 0.375, 0.1875, 0.25, 0.25, 0.5, 0.25, 0.625, 0.1875, 0.625, 0.1875, 0.5, 0.25, 0.75, 0.25, 0.875, 0.1875, 0.875, 0.1875, 0.75, 0.25, 0.125, 0.25, 0.25, 0.1875, 0.25, 0.1875, 0.125, 0.1562, 0.0, 0.1875, 0.125, 0.125, 0.125, 0.1875, 0.25, 0.1875, 0.375, 0.125, 0.375, 0.125, 0.25, 0.1875, 0.5, 0.1875, 0.625, 0.125, 0.625, 0.125, 0.5, 0.1875, 0.75, 0.1875, 0.875, 0.125, 0.875, 0.125, 0.75, 0.1875, 0.125, 0.1875, 0.25, 0.125, 0.25, 0.125, 0.125, 0.1875, 0.375, 0.1875, 0.5, 0.125, 0.5, 0.125, 0.375, 0.1875, 0.625, 0.1875, 0.75, 0.125, 0.75, 0.125, 0.625, 0.1875, 0.875, 0.1563, 1.0, 0.125, 0.875, 0.125, 0.5, 0.125, 0.625, 0.0625, 0.625, 0.0625, 0.5, 0.125, 0.75, 0.125, 0.875, 0.0625, 0.875, 0.0625, 0.75, 0.125, 0.125, 0.125, 0.25, 0.0625, 0.25, 0.0625, 0.125, 0.125, 0.375, 0.125, 0.5, 0.0625, 0.5, 0.0625, 0.375, 0.125, 0.625, 0.125, 0.75, 0.0625, 0.75, 0.0625, 0.625, 0.125, 0.875, 0.09375, 1.0, 0.0625, 0.875, 0.09375, 0.0, 0.125, 0.125, 0.0625, 0.125, 0.125, 0.25, 0.125, 0.375, 0.0625, 0.375, 0.0625, 0.25, 0.0625, 0.125, 0.0625, 0.25, 0.0, 0.25, 0.0, 0.125, 0.0625, 0.375, 0.0625, 0.5, 0.0, 0.5, 0.0, 0.375, 0.0625, 0.625, 0.0625, 0.75, 0.0, 0.75, 0.0, 0.625, 0.0625, 0.875, 0.03125, 1.0, 0.0, 0.875, 0.03125, 0.0, 0.0625, 0.125, 0.0, 0.125, 0.0625, 0.25, 0.0625, 0.375, 0.0, 0.375, 0.0, 0.25, 0.0625, 0.5, 0.0625, 0.625, 0.0, 0.625, 0.0, 0.5, 0.0625, 0.75, 0.0625, 0.875, 0.0, 0.875, 0.0, 0.75, 1.0, 0.625, 1.0, 0.75, 0.9375, 0.75, 0.9375, 0.625, 1.0, 0.875, 0.9688, 1.0, 0.9375, 0.875, 0.9688, 0.0, 1.0, 0.125, 0.9375, 0.125, 1.0, 0.25, 1.0, 0.375, 0.9375, 0.375, 0.9375, 0.25, 1.0, 0.5, 1.0, 0.625, 0.9375, 0.625, 0.9375, 0.5, 1.0, 0.75, 1.0, 0.875, 0.9375, 0.875, 0.9375, 0.75, 1.0, 0.125, 1.0, 0.25, 0.9375, 0.25, 0.9375, 0.125, 1.0, 0.375, 1.0, 0.5, 0.9375, 0.5, 0.9375, 0.375, 0.9062, 0.0, 0.9375, 0.125, 0.875, 0.125, 0.9375, 0.25, 0.9375, 0.375, 0.875, 0.375, 0.875, 0.25, 0.9375, 0.5, 0.9375, 0.625, 0.875, 0.625, 0.875, 0.5, 0.9375, 0.75, 0.9375, 0.875, 0.875, 0.875, 0.875, 0.75, 0.9375, 0.125, 0.9375, 0.25, 0.875, 0.25, 0.875, 0.125, 0.9375, 0.375, 0.9375, 0.5, 0.875, 0.5, 0.875, 0.375, 0.9375, 0.625, 0.9375, 0.75, 0.875, 0.75, 0.875, 0.625, 0.9375, 0.875, 0.9062, 1.0, 0.875, 0.875, 0.875, 0.75, 0.875, 0.875, 0.8125, 0.875, 0.8125, 0.75, 0.875, 0.125, 0.875, 0.25, 0.8125, 0.25, 0.8125, 0.125, 0.875, 0.375, 0.875, 0.5, 0.8125, 0.5, 0.8125, 0.375, 0.875, 0.625, 0.875, 0.75, 0.8125, 0.75, 0.8125, 0.625, 0.875, 0.875, 0.8437, 1.0, 0.8125, 0.875, 0.8437, 0.0, 0.875, 0.125, 0.8125, 0.125, 0.875, 0.25, 0.875, 0.375, 0.8125, 0.375, 0.8125, 0.25, 0.875, 0.5, 0.875, 0.625, 0.8125, 0.625, 0.8125, 0.5, 0.8125, 0.125, 0.8125, 0.25, 0.75, 0.25, 0.75, 0.125, 0.8125, 0.375, 0.8125, 0.5, 0.75, 0.5, 0.75, 0.375, 0.8125, 0.625, 0.8125, 0.75, 0.75, 0.75, 0.75, 0.625, 0.8125, 0.875, 0.7812, 1.0, 0.75, 0.875, 0.7812, 0.0, 0.8125, 0.125, 0.75, 0.125, 0.8125, 0.25, 0.8125, 0.375, 0.75, 0.375, 0.75, 0.25, 0.8125, 0.5, 0.8125, 0.625, 0.75, 0.625, 0.75, 0.5, 0.8125, 0.75, 0.8125, 0.875, 0.75, 0.875, 0.75, 0.75])
me_sphere_001.materials.append(mat_material_002)
me_sphere_001.update()

# ---- objects
ob_cube = bpy.data.objects.new('Cube', me_cube_001)
ob_sphere = bpy.data.objects.new('Sphere', me_sphere)
ob_sphere_001 = bpy.data.objects.new('Sphere.001', me_sphere_001)
ob_point = bpy.data.objects.new('Point', light_point)
ob_camera = bpy.data.objects.new('Camera', cam_camera_001)

# ---- transforms, parenting, visibility, modifiers, constraints
ob_cube.location = (0.0, -0.2937, 1.65)
ob_cube.scale = (0.684, 0.684, 0.684)
_m = ob_cube.modifiers.new('Mirror', 'MIRROR')
ob_sphere.location = (0.1169, -1.098, 3.053)
ob_sphere.scale = (0.05561, 0.05561, 0.05561)
ob_sphere_001.location = (-0.1184, -1.098, 3.053)
ob_sphere_001.scale = (0.05561, 0.05561, 0.05561)
ob_point.location = (-0.05884, -2.466, 3.726)
ob_camera.location = (7.206, -4.444, 3.848)
ob_camera.rotation_euler = (1.34, 1.99e-07, 1.082)

# ---- collection membership
col_corvo.objects.link(ob_cube)
col_corvo.objects.link(ob_sphere)
col_corvo.objects.link(ob_sphere_001)
col_corvo.objects.link(ob_point)
col_corvo.objects.link(ob_camera)

# ---- scene / render settings (as saved in the file)
scene.camera = ob_camera
scene.frame_start = 1; scene.frame_end = 250; scene.frame_set(1)
scene.render.engine = 'CYCLES'
scene.cycles.sampling_pattern = 'TABULATED_SOBOL'
scene.cycles.use_light_tree = False
scene.view_settings.view_transform = 'Filmic'
bpy.context.view_layer.update()
